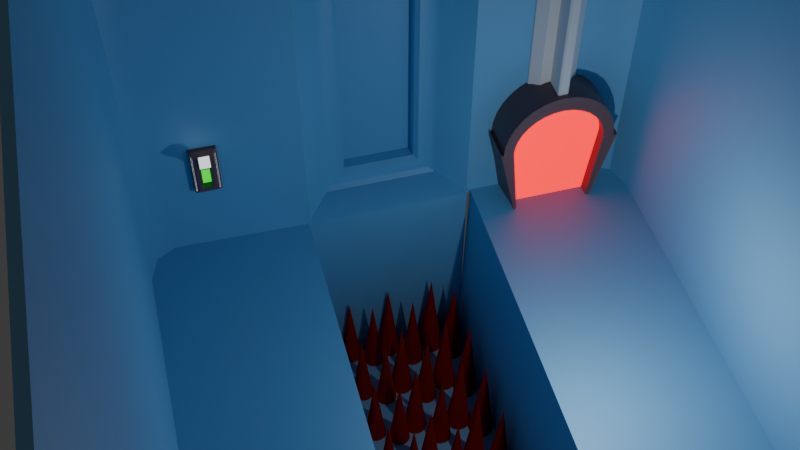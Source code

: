 # Source: Room1.blend  (saved by Blender 4.4.32; exported with 4.5.12 LTS)
import bpy
from mathutils import Matrix  # noqa: F401  (used for matrix-valued properties, if any)

bpy.ops.wm.read_factory_settings(use_empty=True)
scene = bpy.context.scene
scene.name = 'Scene'

# ---- collections
col_collection = bpy.data.collections.new('Collection'); scene.collection.children.link(col_collection)

# ---- materials (node trees are filled in below, after node groups)
mat_material_001 = bpy.data.materials.new('Material.001')
mat_material_003 = bpy.data.materials.new('Material.003')
mat_material_004 = bpy.data.materials.new('Material.004')
mat_material_005 = bpy.data.materials.new('Material.005')
mat_material_007 = bpy.data.materials.new('Material.007')
mat_material_002 = bpy.data.materials.new('Material.002')
mat_material_006 = bpy.data.materials.new('Material.006')

# ---- node groups
ng_smooth_by_angle = bpy.data.node_groups.new('Smooth by Angle', 'GeometryNodeTree')
_s = ng_smooth_by_angle.interface.new_socket(name='Mesh', in_out='OUTPUT', socket_type='NodeSocketGeometry')
_s = ng_smooth_by_angle.interface.new_socket(name='Mesh', in_out='INPUT', socket_type='NodeSocketGeometry')
_s = ng_smooth_by_angle.interface.new_socket(name='Angle', in_out='INPUT', socket_type='NodeSocketFloat')
_s.subtype = 'ANGLE'
_s.default_value = 0.5236
_s.min_value = 0.0
_s.max_value = 3.142
_s.description = 'Maximum face angle for smooth edges'
_s = ng_smooth_by_angle.interface.new_socket(name='Ignore Sharpness', in_out='INPUT', socket_type='NodeSocketBool')
_s.force_non_field = True
ng_smooth_by_angle.description = 'Set the sharpness of mesh edges based on the angle between the neighboring faces'
ng_smooth_by_angle.is_modifier = True
_N = ng_smooth_by_angle.nodes; _L = ng_smooth_by_angle.links
n0 = _N.new('GeometryNodeSetShadeSmooth'); n0.name = 'Set Shade Smooth'; n0.location = (120, -80)
n0.domain = 'EDGE'
n1 = _N.new('GeometryNodeSetShadeSmooth'); n1.name = 'Set Shade Smooth.001'; n1.location = (300, -80)
n2 = _N.new('NodeGroupOutput'); n2.name = 'Group Output'; n2.location = (480, -80)
n3 = _N.new('GeometryNodeInputMeshEdgeAngle'); n3.name = 'Edge Angle'; n3.location = (-440, -240)
n4 = _N.new('NodeGroupInput'); n4.name = 'Group Input'; n4.location = (-80, -80)
n5 = _N.new('GeometryNodeInputEdgeSmooth'); n5.name = 'Is Edge Smooth'; n5.location = (-260, -120)
n6 = _N.new('GeometryNodeInputShadeSmooth'); n6.name = 'Is Shade Smooth'; n6.location = (-440, -397)
n7 = _N.new('FunctionNodeCompare'); n7.name = 'Compare'; n7.location = (-260, -260)
n7.operation = 'LESS_EQUAL'
n7.inputs[6].default_value = (0.0, 0.0, 0.0, 0.0)
n7.inputs[7].default_value = (0.0, 0.0, 0.0, 0.0)
n8 = _N.new('FunctionNodeBooleanMath'); n8.name = 'Boolean Math.001'; n8.location = (-80, -260)
n9 = _N.new('NodeGroupInput'); n9.name = 'Group Input.001'; n9.location = (-440, -329)
n10 = _N.new('NodeGroupInput'); n10.name = 'Group Input.002'; n10.location = (-259, -189)
n11 = _N.new('FunctionNodeBooleanMath'); n11.name = 'Boolean Math'; n11.location = (-80, -149)
n11.operation = 'OR'
n12 = _N.new('FunctionNodeBooleanMath'); n12.name = 'Boolean Math.002'; n12.location = (-260, -380)
n12.operation = 'OR'
n13 = _N.new('NodeGroupInput'); n13.name = 'Group Input.003'; n13.location = (-440, -460)
_L.new(n3.outputs[0], n7.inputs[0])
_L.new(n1.outputs[0], n2.inputs[0])
_L.new(n9.outputs[1], n7.inputs[1])
_L.new(n7.outputs[0], n8.inputs[0])
_L.new(n4.outputs[0], n0.inputs[0])
_L.new(n0.outputs[0], n1.inputs[0])
_L.new(n8.outputs[0], n0.inputs[2])
_L.new(n10.outputs[2], n11.inputs[1])
_L.new(n5.outputs[0], n11.inputs[0])
_L.new(n11.outputs[0], n0.inputs[1])
_L.new(n13.outputs[2], n12.inputs[1])
_L.new(n6.outputs[0], n12.inputs[0])
_L.new(n12.outputs[0], n8.inputs[1])
n2.is_active_output = True

# ---- material node trees
mat_material_001.use_nodes = True; mat_material_001.node_tree.nodes.clear()
_N = mat_material_001.node_tree.nodes; _L = mat_material_001.node_tree.links
n0 = _N.new('ShaderNodeBsdfPrincipled'); n0.name = 'Principled BSDF'; n0.location = (10, 300)
n0.inputs[0].default_value = (0.2071, 0.1103, 0.1148, 1.0)
n1 = _N.new('ShaderNodeOutputMaterial'); n1.name = 'Material Output'; n1.location = (300, 300)
_L.new(n0.outputs[0], n1.inputs[0])
n1.is_active_output = True
mat_material_003.use_nodes = True; mat_material_003.node_tree.nodes.clear()
_N = mat_material_003.node_tree.nodes; _L = mat_material_003.node_tree.links
n0 = _N.new('ShaderNodeBsdfPrincipled'); n0.name = 'Principled BSDF'; n0.location = (10, 300)
n0.inputs[28].default_value = 1.0
n1 = _N.new('ShaderNodeOutputMaterial'); n1.name = 'Material Output'; n1.location = (300, 300)
_L.new(n0.outputs[0], n1.inputs[0])
n1.is_active_output = True
mat_material_004.use_nodes = True; mat_material_004.node_tree.nodes.clear()
_N = mat_material_004.node_tree.nodes; _L = mat_material_004.node_tree.links
n0 = _N.new('ShaderNodeBsdfPrincipled'); n0.name = 'Principled BSDF'; n0.location = (10, 300)
n0.inputs[0].default_value = (0.1243, 0.8, 0.02145, 1.0)
n0.inputs[27].default_value = (0.0, 1.0, 0.005797, 1.0)
n0.inputs[28].default_value = 1.0
n1 = _N.new('ShaderNodeOutputMaterial'); n1.name = 'Material Output'; n1.location = (300, 300)
_L.new(n0.outputs[0], n1.inputs[0])
n1.is_active_output = True
mat_material_005.use_nodes = True; mat_material_005.node_tree.nodes.clear()
_N = mat_material_005.node_tree.nodes; _L = mat_material_005.node_tree.links
n0 = _N.new('ShaderNodeBsdfPrincipled'); n0.name = 'Principled BSDF'; n0.location = (10, 300)
n0.inputs[0].default_value = (0.196, 0.4042, 0.3582, 1.0)
n1 = _N.new('ShaderNodeOutputMaterial'); n1.name = 'Material Output'; n1.location = (300, 300)
_L.new(n0.outputs[0], n1.inputs[0])
n1.is_active_output = True
mat_material_007.use_nodes = True; mat_material_007.node_tree.nodes.clear()
_N = mat_material_007.node_tree.nodes; _L = mat_material_007.node_tree.links
n0 = _N.new('ShaderNodeBsdfPrincipled'); n0.name = 'Principled BSDF'; n0.location = (10, 300)
n0.inputs[0].default_value = (0.1997, 0.5083, 0.8001, 1.0)
n1 = _N.new('ShaderNodeOutputMaterial'); n1.name = 'Material Output'; n1.location = (300, 300)
_L.new(n0.outputs[0], n1.inputs[0])
n1.is_active_output = True
mat_material_002.use_nodes = True; mat_material_002.node_tree.nodes.clear()
_N = mat_material_002.node_tree.nodes; _L = mat_material_002.node_tree.links
n0 = _N.new('ShaderNodeBsdfPrincipled'); n0.name = 'Principled BSDF'; n0.location = (10, 300)
n0.inputs[0].default_value = (0.8001, 0.0, 0.007707, 1.0)
n0.inputs[27].default_value = (1.0, 0.0, 0.00871, 1.0)
n0.inputs[28].default_value = 2.0
n1 = _N.new('ShaderNodeOutputMaterial'); n1.name = 'Material Output'; n1.location = (300, 300)
_L.new(n0.outputs[0], n1.inputs[0])
n1.is_active_output = True
mat_material_006.use_nodes = True; mat_material_006.node_tree.nodes.clear()
_N = mat_material_006.node_tree.nodes; _L = mat_material_006.node_tree.links
n0 = _N.new('ShaderNodeBsdfPrincipled'); n0.name = 'Principled BSDF'; n0.location = (10, 300)
n0.inputs[0].default_value = (0.8, 0.05547, 0.02923, 1.0)
n0.inputs[1].default_value = 1.0
n0.inputs[2].default_value = 0.7202
n0.inputs[14].default_value = (0.2164, 0.03484, 0.01739, 1.0)
n1 = _N.new('ShaderNodeOutputMaterial'); n1.name = 'Material Output'; n1.location = (300, 300)
_L.new(n0.outputs[0], n1.inputs[0])
n1.is_active_output = True

# ---- world
world_world = bpy.data.worlds.new('World'); scene.world = world_world
world_world.use_nodes = True; world_world.node_tree.nodes.clear()
_N = world_world.node_tree.nodes; _L = world_world.node_tree.links
n0 = _N.new('ShaderNodeOutputWorld'); n0.name = 'World Output'; n0.location = (300, 300)
n1 = _N.new('ShaderNodeBackground'); n1.name = 'Background'; n1.location = (10, 300)
n1.inputs[0].default_value = (0.05088, 0.05088, 0.05088, 1.0)
_L.new(n1.outputs[0], n0.inputs[0])
n0.is_active_output = True
world_world.color = (0.05088, 0.05088, 0.05088)
world_world.sun_shadow_jitter_overblur = 0.0

# ---- cameras
cam_camera = bpy.data.cameras.new('Camera')
cam_camera.clip_end = 100.0
cam_camera.ortho_scale = 7.314

# ---- lights
light_light = bpy.data.lights.new('Light', 'POINT')
light_light.energy = 1000.0
light_light.shadow_soft_size = 0.1

# ---- meshes
me_cube = bpy.data.meshes.new('Cube')
me_cube.from_pydata([(0.3524, 1.338, 0.7892), (0.4002, 1.366, 0.837), (0.3326, 1.433, 0.837), (0.3046, 1.386, 0.7892), (0.9522, 1.985, -0.505), (0.9522, 2.033, -0.4572), (1.0, 1.985, -0.4572), (0.3046, -1.386, 0.7892), (0.3326, -1.433, 0.837), (0.4002, -1.366, 0.837), (0.3524, -1.338, 0.7892), (1.0, -1.985, -0.4572), (0.9522, -2.033, -0.4572), (0.9522, -1.985, -0.505), (-0.3524, 1.338, 0.7892), (-0.3046, 1.386, 0.7892), (-0.3326, 1.433, 0.837), (-0.4002, 1.366, 0.837), (-1.0, 1.985, -0.4572), (-0.9522, 2.033, -0.4572), (-0.9522, 1.985, -0.505), (-0.3046, -1.386, 0.7892), (-0.3524, -1.338, 0.7892), (-0.4002, -1.366, 0.837), (-0.3326, -1.433, 0.837), (-0.9522, -1.985, -0.505), (-0.9522, -2.033, -0.4572), (-1.0, -1.985, -0.4572), (1.0, -1.985, 0.4572), (0.9095, -2.001, 0.54), (0.9522, -2.033, 0.4572), (-1.0, -1.985, 0.4572), (-0.9522, -2.033, 0.4572), (-0.9095, -2.001, 0.54), (0.9522, 2.033, 0.4572), (0.9095, 2.001, 0.54), (1.0, 1.985, 0.4572), (-0.9522, 2.033, 0.4572), (-1.0, 1.985, 0.4572), (-0.9095, 2.001, 0.54), (0.5752, -1.676, 0.837), (0.6653, -1.756, 0.802), (0.6428, -1.608, 0.837), (-0.5752, -1.676, 0.837), (-0.6428, -1.608, 0.837), (-0.6653, -1.756, 0.802), (0.6428, 1.608, 0.837), (0.6653, 1.756, 0.802), (0.5752, 1.676, 0.837), (-0.6428, 1.608, 0.837), (-0.5752, 1.676, 0.837), (-0.6653, 1.756, 0.802), (0.3046, -1.386, 0.3822), (0.3524, -1.338, 0.3822), (0.3046, -1.338, 0.3344), (-0.3046, -1.386, 0.3822), (-0.3046, -1.338, 0.3344), (-0.3524, -1.338, 0.3822), (0.3524, 1.338, 0.3822), (0.3046, 1.386, 0.3822), (0.3046, 1.338, 0.3344), (-0.3524, 1.338, 0.3822), (-0.3046, 1.338, 0.3344), (-0.3046, 1.386, 0.3822), (0.9674, 1.943, 0.54), (0.9674, -1.943, 0.54), (-0.9674, -1.943, 0.54), (-0.9674, 1.943, 0.54), (0.7232, -1.699, 0.802), (0.7232, 1.699, 0.802), (-0.7232, 1.699, 0.802), (-0.7232, -1.699, 0.802), (0.8762, 1.69, 0.5366), (0.8762, -1.69, 0.5366), (-0.8762, -1.69, 0.5366), (-0.8762, 1.69, 0.5366), (0.8144, -1.628, 0.6029), (0.8144, 1.628, 0.6029), (-0.8144, 1.628, 0.6029), (-0.8144, -1.628, 0.6029), (0.8762, -1.689, 0.6237), (0.8855, -1.716, 0.6278), (-0.8855, -1.716, 0.6278), (-0.8755, -1.689, 0.6237), (0.8855, 1.716, 0.6278), (0.8755, 1.689, 0.6237), (-0.8762, 1.689, 0.6237), (-0.8855, 1.716, 0.6278), (0.8051, -1.635, 0.7142), (0.8144, -1.628, 0.6885), (-0.8144, -1.628, 0.6885), (-0.8051, -1.635, 0.7142), (0.8144, 1.628, 0.6885), (0.8051, 1.635, 0.7142), (-0.8051, 1.635, 0.7142), (-0.8144, 1.628, 0.6885)], [], [(19, 37, 34, 5), (14, 22, 57, 61), (41, 45, 33, 29), (21, 7, 52, 55), (20, 4, 13, 25), (6, 36, 28, 11), (86, 83, 74, 75), (95, 86, 75, 78), (51, 47, 35, 39), (60, 62, 56, 54), (12, 30, 32, 26), (3, 15, 63, 59), (27, 31, 38, 18), (10, 0, 58, 53), (23, 17, 49, 44), (8, 24, 43, 40), (16, 2, 48, 50), (0, 1, 2, 3), (4, 5, 6), (7, 8, 9, 10), (11, 12, 13), (14, 15, 16, 17), (18, 19, 20), (21, 22, 23, 24), (25, 26, 27), (28, 65, 29, 30), (31, 32, 33, 66), (34, 35, 64, 36), (37, 38, 67, 39), (40, 41, 68, 42), (43, 44, 71, 45), (46, 69, 47, 48), (49, 50, 51, 70), (52, 53, 54), (55, 56, 57), (58, 59, 60), (61, 62, 63), (20, 25, 27, 18), (4, 20, 19, 5), (36, 6, 5, 34), (26, 32, 31, 27), (30, 12, 11, 28), (37, 19, 18, 38), (29, 33, 32, 30), (64, 65, 28, 36), (25, 13, 12, 26), (66, 67, 38, 31), (39, 35, 34, 37), (13, 4, 6, 11), (40, 43, 45, 41), (46, 42, 68, 69), (44, 49, 70, 71), (50, 48, 47, 51), (65, 68, 41, 29), (71, 66, 33, 45), (35, 47, 69, 64), (51, 39, 67, 70), (7, 21, 24, 8), (0, 10, 9, 1), (22, 14, 17, 23), (15, 3, 2, 16), (42, 9, 8, 40), (23, 44, 43, 24), (48, 2, 1, 46), (16, 50, 49, 17), (54, 56, 55, 52), (60, 54, 53, 58), (56, 62, 61, 57), (62, 60, 59, 63), (3, 59, 58, 0), (52, 7, 10, 53), (21, 55, 57, 22), (63, 15, 14, 61), (1, 9, 42, 46), (89, 80, 73, 76), (83, 90, 79, 74), (90, 95, 78, 79), (84, 81, 65, 64), (93, 84, 64, 69), (85, 92, 77, 72), (92, 89, 76, 77), (77, 76, 73, 72), (79, 78, 75, 74), (88, 93, 69, 68), (81, 88, 68, 65), (87, 94, 70, 67), (91, 82, 66, 71), (94, 91, 71, 70), (82, 87, 67, 66), (85, 80, 81, 84), (83, 86, 87, 82), (89, 92, 93, 88), (95, 90, 91, 94), (80, 89, 88, 81), (90, 83, 82, 91), (92, 85, 84, 93), (86, 95, 94, 87), (80, 85, 72, 73)])
me_cube.polygons.foreach_set('material_index', [0, 0, 0, 0, 0, 0, 0, 0, 0, 2, 0, 0, 0, 0, 0, 0, 0, 0, 0, 0, 0, 0, 0, 0, 0, 0, 0, 0, 0, 0, 0, 0, 0, 0, 0, 0, 0, 0, 0, 0, 0, 0, 0, 0, 0, 0, 0, 0, 0, 0, 0, 0, 0, 0, 0, 0, 0, 0, 0, 0, 0, 0, 0, 0, 0, 0, 0, 0, 0, 0, 0, 0, 0, 0, 0, 0, 0, 0, 0, 0, 0, 0, 0, 0, 0, 0, 0, 0, 0, 1, 1, 1, 1, 1, 1, 1, 1, 0])
_uv = me_cube.uv_layers.new(name='UVMap')
_uv.uv.foreach_set('vector', [0.3868, 0.256, 0.6132, 0.256, 0.6132, 0.494, 0.3868, 0.494, 0.7941, 0.5428, 0.7941, 0.7072, 0.7941, 0.7072, 0.7941, 0.5428, 0.6668, 0.733, 0.8332, 0.733, 0.8637, 0.748, 0.6363, 0.748, 0.7881, 0.7102, 0.7119, 0.7102, 0.7119, 0.7102, 0.7881, 0.7102, 0.131, 0.5029, 0.369, 0.5029, 0.369, 0.7471, 0.131, 0.7471, 0.3868, 0.5029, 0.6132, 0.5029, 0.6132, 0.7471, 0.3868, 0.7471, 0.8595, 0.5212, 0.8595, 0.7288, 0.8595, 0.7289, 0.8595, 0.5211, 0.8518, 0.5249, 0.8595, 0.5212, 0.8595, 0.5211, 0.8518, 0.5249, 0.8332, 0.517, 0.6668, 0.517, 0.6363, 0.502, 0.8637, 0.502, 0.7119, 0.5428, 0.7881, 0.5428, 0.7881, 0.7072, 0.7119, 0.7072, 0.3868, 0.756, 0.6132, 0.756, 0.6132, 0.994, 0.3868, 0.994, 0.7119, 0.5398, 0.7881, 0.5398, 0.7881, 0.5398, 0.7119, 0.5398, 0.3868, 0.00294, 0.6132, 0.00294, 0.6132, 0.2471, 0.3868, 0.2471, 0.7059, 0.7072, 0.7059, 0.5428, 0.7059, 0.5428, 0.7059, 0.7072, 0.8, 0.709, 0.8, 0.541, 0.8303, 0.5261, 0.8303, 0.7239, 0.7084, 0.7131, 0.7916, 0.7131, 0.8219, 0.728, 0.6781, 0.728, 0.7916, 0.5369, 0.7084, 0.5369, 0.6781, 0.522, 0.8219, 0.522, 0.7059, 0.5428, 0.7, 0.541, 0.7084, 0.5369, 0.7119, 0.5398, 0.369, 0.5029, 0.369, 0.5, 0.375, 0.5029, 0.7119, 0.7102, 0.7084, 0.7131, 0.7, 0.709, 0.7059, 0.7072, 0.375, 0.7471, 0.369, 0.75, 0.369, 0.7471, 0.7941, 0.5428, 0.7881, 0.5398, 0.7916, 0.5369, 0.8, 0.541, 0.125, 0.5029, 0.131, 0.5, 0.131, 0.5029, 0.7881, 0.7102, 0.7941, 0.7072, 0.8, 0.709, 0.7916, 0.7131, 0.131, 0.7471, 0.131, 0.75, 0.125, 0.7471, 0.6132, 0.75, 0.625, 0.7541, 0.625, 0.7613, 0.6132, 0.756, 0.6132, 0.00294, 0.6132, 0.0, 0.625, 0.002004, 0.625, 0.005562, 0.6132, 0.494, 0.625, 0.4887, 0.625, 0.4959, 0.6132, 0.5, 0.6132, 0.25, 0.6132, 0.2471, 0.625, 0.2444, 0.625, 0.248, 0.6781, 0.728, 0.6668, 0.733, 0.6596, 0.7294, 0.6697, 0.7239, 0.8219, 0.728, 0.8303, 0.7239, 0.8404, 0.7294, 0.8332, 0.733, 0.6697, 0.5261, 0.6596, 0.5206, 0.6668, 0.517, 0.6781, 0.522, 0.8303, 0.5261, 0.8219, 0.522, 0.8332, 0.517, 0.8404, 0.5206, 0.7119, 0.7102, 0.7059, 0.7072, 0.7119, 0.7072, 0.7881, 0.7102, 0.7881, 0.7072, 0.7941, 0.7072, 0.7059, 0.5428, 0.7119, 0.5398, 0.7119, 0.5428, 0.7941, 0.5428, 0.7881, 0.5428, 0.7881, 0.5398, 0.131, 0.5029, 0.131, 0.7471, 0.125, 0.7471, 0.125, 0.5029, 0.369, 0.5029, 0.131, 0.5029, 0.131, 0.5, 0.369, 0.5, 0.6132, 0.5029, 0.3868, 0.5029, 0.3868, 0.494, 0.6132, 0.494, 0.3868, 0.0, 0.6132, 0.0, 0.6132, 0.00294, 0.3868, 0.00294, 0.6132, 0.756, 0.3868, 0.756, 0.3868, 0.7471, 0.6132, 0.7471, 0.6132, 0.256, 0.3868, 0.256, 0.3868, 0.2471, 0.6132, 0.2471, 0.625, 0.7613, 0.625, 0.9887, 0.6132, 0.994, 0.6132, 0.756, 0.6291, 0.5056, 0.6291, 0.7444, 0.6132, 0.7471, 0.6132, 0.5029, 0.131, 0.7471, 0.369, 0.7471, 0.369, 0.75, 0.131, 0.75, 0.625, 0.005562, 0.625, 0.2444, 0.6132, 0.2471, 0.6132, 0.00294, 0.625, 0.2613, 0.625, 0.4887, 0.6132, 0.494, 0.6132, 0.256, 0.369, 0.7471, 0.369, 0.5029, 0.3868, 0.5029, 0.3868, 0.7471, 0.6781, 0.728, 0.8219, 0.728, 0.8332, 0.733, 0.6668, 0.733, 0.6697, 0.5261, 0.6697, 0.7239, 0.6596, 0.7294, 0.6596, 0.5206, 0.8303, 0.7239, 0.8303, 0.5261, 0.8404, 0.5206, 0.8404, 0.7294, 0.8219, 0.522, 0.6781, 0.522, 0.6668, 0.517, 0.8332, 0.517, 0.6291, 0.7444, 0.6596, 0.7294, 0.6668, 0.733, 0.6363, 0.748, 0.8404, 0.7294, 0.8709, 0.7444, 0.8637, 0.748, 0.8332, 0.733, 0.6363, 0.502, 0.6668, 0.517, 0.6596, 0.5206, 0.6291, 0.5056, 0.8332, 0.517, 0.8637, 0.502, 0.8709, 0.5056, 0.8404, 0.5206, 0.7119, 0.7102, 0.7881, 0.7102, 0.7916, 0.7131, 0.7084, 0.7131, 0.7059, 0.5428, 0.7059, 0.7072, 0.7, 0.709, 0.7, 0.541, 0.7941, 0.7072, 0.7941, 0.5428, 0.8, 0.541, 0.8, 0.709, 0.7881, 0.5398, 0.7119, 0.5398, 0.7084, 0.5369, 0.7916, 0.5369, 0.6697, 0.7239, 0.7, 0.709, 0.7084, 0.7131, 0.6781, 0.728, 0.8, 0.709, 0.8303, 0.7239, 0.8219, 0.728, 0.7916, 0.7131, 0.6781, 0.522, 0.7084, 0.5369, 0.7, 0.541, 0.6697, 0.5261, 0.7916, 0.5369, 0.8219, 0.522, 0.8303, 0.5261, 0.8, 0.541, 0.7119, 0.7072, 0.7881, 0.7072, 0.7881, 0.7102, 0.7119, 0.7102, 0.7119, 0.5428, 0.7119, 0.7072, 0.7059, 0.7072, 0.7059, 0.5428, 0.7881, 0.7072, 0.7881, 0.5428, 0.7941, 0.5428, 0.7941, 0.7072, 0.7881, 0.5428, 0.7119, 0.5428, 0.7119, 0.5398, 0.7881, 0.5398, 0.7119, 0.5398, 0.7119, 0.5398, 0.7059, 0.5428, 0.7059, 0.5428, 0.7119, 0.7102, 0.7119, 0.7102, 0.7059, 0.7072, 0.7059, 0.7072, 0.7881, 0.7102, 0.7881, 0.7102, 0.7941, 0.7072, 0.7941, 0.7072, 0.7881, 0.5398, 0.7881, 0.5398, 0.7941, 0.5428, 0.7941, 0.5428, 0.7, 0.541, 0.7, 0.709, 0.6697, 0.7239, 0.6697, 0.5261, 0.6482, 0.7251, 0.6405, 0.7288, 0.6405, 0.7289, 0.6482, 0.7251, 0.8594, 0.7288, 0.8518, 0.7251, 0.8518, 0.7251, 0.8595, 0.7289, 0.8518, 0.7251, 0.8518, 0.5249, 0.8518, 0.5249, 0.8518, 0.7251, 0.6393, 0.5195, 0.6393, 0.7305, 0.6291, 0.7444, 0.6291, 0.5056, 0.6494, 0.5245, 0.6393, 0.5195, 0.6291, 0.5056, 0.6596, 0.5206, 0.6406, 0.5212, 0.6482, 0.5249, 0.6482, 0.5249, 0.6405, 0.5211, 0.6482, 0.5249, 0.6482, 0.7251, 0.6482, 0.7251, 0.6482, 0.5249, 0.6482, 0.5249, 0.6482, 0.7251, 0.6405, 0.7289, 0.6405, 0.5211, 0.8518, 0.7251, 0.8518, 0.5249, 0.8595, 0.5211, 0.8595, 0.7289, 0.6494, 0.7255, 0.6494, 0.5245, 0.6596, 0.5206, 0.6596, 0.7294, 0.6393, 0.7305, 0.6494, 0.7255, 0.6596, 0.7294, 0.6291, 0.7444, 0.8607, 0.5195, 0.8506, 0.5245, 0.8404, 0.5206, 0.8709, 0.5056, 0.8506, 0.7255, 0.8607, 0.7305, 0.8709, 0.7444, 0.8404, 0.7294, 0.8506, 0.5245, 0.8506, 0.7255, 0.8404, 0.7294, 0.8404, 0.5206, 0.8607, 0.7305, 0.8607, 0.5195, 0.8709, 0.5056, 0.8709, 0.7444, 0.6405, 0.5212, 0.6405, 0.7288, 0.6393, 0.7305, 0.6393, 0.5195, 0.8595, 0.7288, 0.8595, 0.5212, 0.8607, 0.5195, 0.8607, 0.7305, 0.6482, 0.7251, 0.6482, 0.5249, 0.6494, 0.5245, 0.6494, 0.7255, 0.8518, 0.5249, 0.8518, 0.7251, 0.8506, 0.7255, 0.8506, 0.5245, 0.6405, 0.7288, 0.6482, 0.7251, 0.6494, 0.7255, 0.6393, 0.7305, 0.8518, 0.7251, 0.8594, 0.7288, 0.8607, 0.7305, 0.8506, 0.7255, 0.6482, 0.5249, 0.6406, 0.5212, 0.6393, 0.5195, 0.6494, 0.5245, 0.8595, 0.5212, 0.8518, 0.5249, 0.8506, 0.5245, 0.8607, 0.5195, 0.6405, 0.7288, 0.6405, 0.5212, 0.6405, 0.5211, 0.6405, 0.7289])
me_cube.materials.append(mat_material_001)
me_cube.materials.append(mat_material_003)
me_cube.materials.append(mat_material_004)
me_cube.use_mirror_vertex_groups = False
me_cube.update()
me_cube_001 = bpy.data.meshes.new('Cube.001')
me_cube_001.from_pydata([(0.4242, 0.4242, 3.626), (0.4242, -0.4242, 3.626), (-0.4242, -0.4242, 2.835), (-0.3821, -0.3821, 2.783), (-0.3812, -0.4242, 3.626), (-0.4242, -0.4242, 3.583), (-0.4242, 0.4242, 3.583), (-0.3812, 0.4242, 3.626), (-0.3821, 0.3821, 2.783), (-0.4242, 0.4242, 2.835), (0.3821, 0.3821, 2.783), (0.4242, 0.4242, 2.835), (0.3821, -0.3821, 2.783), (0.4242, -0.4242, 2.835), (-0.2776, -0.3159, 0.2713), (-0.3159, -0.2776, 0.2713), (-0.3159, 0.2776, 0.2713), (-0.2776, 0.3159, 0.2713), (0.3159, -0.2776, 0.2713), (0.2776, -0.3159, 0.2713), (0.2776, 0.3159, 0.2713), (0.3159, 0.2776, 0.2713), (-0.3159, -0.2776, 2.769), (-0.2776, -0.3159, 2.769), (-0.3427, -0.3427, 2.775), (-0.2776, 0.3159, 2.769), (-0.3159, 0.2776, 2.769), (-0.3427, 0.3427, 2.775), (0.3159, 0.2776, 2.769), (0.2776, 0.3159, 2.769), (0.3427, 0.3427, 2.775), (0.2776, -0.3159, 2.769), (0.3159, -0.2776, 2.769), (0.3427, -0.3427, 2.775)], [], [(2, 5, 6, 9), (11, 0, 1, 13), (19, 31, 23, 14), (27, 26, 22, 24, 3, 8), (17, 25, 29, 20), (24, 23, 31, 33, 12, 3), (21, 28, 32, 18), (16, 17, 20, 21, 18, 19, 14, 15), (13, 1, 4, 5, 2), (33, 32, 28, 30, 10, 12), (0, 7, 4, 1), (9, 6, 7, 0, 11), (4, 7, 6, 5), (13, 2, 3, 12), (11, 13, 12, 10), (9, 11, 10, 8), (2, 9, 8, 3), (30, 29, 25, 27, 8, 10), (22, 23, 24), (25, 26, 27), (28, 29, 30), (31, 32, 33), (25, 17, 16, 26), (28, 21, 20, 29), (31, 19, 18, 32), (14, 23, 22, 15), (15, 22, 26, 16)])
me_cube_001.polygons.foreach_set('material_index', [1, 1, 0, 1, 0, 0, 0, 0, 1, 0, 1, 1, 1, 0, 0, 1, 1, 1, 0, 1, 0, 0, 0, 0, 0, 0, 0])
_uv = me_cube_001.uv_layers.new(name='UVMap')
_uv.uv.foreach_set('vector', [0.5778, 0.0, 0.6224, 0.0, 0.6224, 0.25, 0.5778, 0.25, 0.5778, 0.5, 0.625, 0.5, 0.625, 0.75, 0.5778, 0.75, 0.375, 0.7651, 0.5752, 0.7651, 0.5752, 0.9849, 0.375, 0.9849, 0.5752, 0.25, 0.5752, 0.2349, 0.5752, 0.01515, 0.5752, 0.0, 0.5752, 0.0, 0.5752, 0.25, 0.375, 0.2651, 0.5752, 0.2651, 0.5752, 0.4849, 0.375, 0.4849, 0.5752, 1.0, 0.5752, 0.9849, 0.5752, 0.7651, 0.5752, 0.75, 0.5752, 0.75, 0.5752, 1.0, 0.375, 0.5151, 0.5752, 0.5151, 0.5752, 0.7349, 0.375, 0.7349, 0.125, 0.5151, 0.1401, 0.5, 0.3599, 0.5, 0.375, 0.5151, 0.375, 0.7349, 0.3599, 0.75, 0.1401, 0.75, 0.125, 0.7349, 0.5778, 0.75, 0.625, 0.75, 0.625, 0.9873, 0.6224, 1.0, 0.5778, 1.0, 0.5752, 0.75, 0.5752, 0.7349, 0.5752, 0.5151, 0.5752, 0.5, 0.5752, 0.5, 0.5752, 0.75, 0.625, 0.5, 0.8623, 0.5, 0.8623, 0.75, 0.625, 0.75, 0.5778, 0.25, 0.6224, 0.25, 0.625, 0.2627, 0.625, 0.5, 0.5778, 0.5, 0.625, 0.0, 0.625, 0.25, 0.6224, 0.25, 0.6224, 0.0, 0.5778, 0.75, 0.5778, 1.0, 0.5752, 1.0, 0.5752, 0.75, 0.5778, 0.5, 0.5778, 0.75, 0.5752, 0.75, 0.5752, 0.5, 0.5778, 0.25, 0.5778, 0.5, 0.5752, 0.5, 0.5752, 0.25, 0.5778, 0.0, 0.5778, 0.25, 0.5752, 0.25, 0.5752, 0.0, 0.5752, 0.5, 0.5752, 0.4849, 0.5752, 0.2651, 0.5752, 0.25, 0.5752, 0.25, 0.5752, 0.5, 0.5752, 0.01515, 0.5752, 0.0, 0.5752, 0.0, 0.5752, 0.2651, 0.5752, 0.25, 0.5752, 0.25, 0.5752, 0.5151, 0.5752, 0.5, 0.5752, 0.5, 0.5752, 0.7651, 0.5752, 0.75, 0.5752, 0.75, 0.5752, 0.2651, 0.375, 0.2651, 0.375, 0.2349, 0.5752, 0.2349, 0.5752, 0.5151, 0.375, 0.5151, 0.375, 0.4849, 0.5752, 0.4849, 0.5752, 0.7651, 0.375, 0.7651, 0.375, 0.7349, 0.5752, 0.7349, 0.375, 0.0, 0.5752, 0.0, 0.5752, 0.01515, 0.375, 0.01515, 0.375, 0.01515, 0.5752, 0.01515, 0.5752, 0.2349, 0.375, 0.2349])
me_cube_001.materials.append(mat_material_005)
me_cube_001.materials.append(mat_material_003)
me_cube_001.update()
me_plane = bpy.data.meshes.new('Plane')
me_plane.from_pydata([(0.3333, 1.0, -0.8703), (-0.3333, 1.0, -0.8703), (0.3376, 1.0, 2.058), (-0.3376, 1.0, 2.058), (0.1491, 1.169, 1.97), (-0.1491, 1.169, 1.97), (0.1491, 1.169, 0.08585), (-0.1491, 1.169, 0.08585), (0.1649, 1.115, 0.07005), (0.1491, 1.131, 0.08585), (-0.1491, 1.131, 0.08585), (-0.1649, 1.115, 0.07005), (0.3221, 1.016, 2.302e-05), (0.3376, 0.9921, -0.009578), (0.3534, 1.0, -0.001645), (0.3376, 1.0, 0.01411), (-0.3428, 0.9947, -0.006934), (-0.3221, 1.016, 2.302e-05), (-0.3376, 1.0, 0.01411), (0.1491, 1.131, 1.97), (0.1649, 1.115, 1.986), (-0.1649, 1.115, 1.986), (-0.1491, 1.131, 1.97), (0.2083, 1.115, 2.029), (0.2367, 1.102, 2.047), (-0.2367, 1.102, 2.047), (-0.2083, 1.115, 2.029), (0.2367, 1.102, 0.009451), (0.2083, 1.115, 0.02664), (-0.2083, 1.115, 0.02664), (-0.2367, 1.102, 0.009451), (-0.8863, 1.0, -0.0002893), (-1.0, 0.8863, 0.0), (-0.9667, 0.9667, -8.473e-05), (1.0, 0.8863, 0.0), (0.8863, 1.0, -0.0002893), (0.9667, 0.9667, -8.473e-05), (-1.0, 0.8863, 2.059), (-0.8863, 1.0, 2.059), (-0.9667, 0.9667, 2.059), (0.8863, 1.0, 2.059), (1.0, 0.8863, 2.059), (0.9667, 0.9667, 2.059), (1.0, -0.05684, 0.0), (1.0, -0.05684, 2.059), (-0.3333, 0.0, -0.8703), (0.3333, 0.0, -0.8703), (0.3397, -0.007899, -0.0008362), (-1.0, -0.05684, 0.0), (-1.0, -0.05684, 2.059), (-0.3397, -0.007899, -0.0008362)], [], [(46, 47, 14, 0), (21, 20, 23, 26), (45, 46, 0, 1), (45, 1, 16, 50), (24, 27, 12, 15, 2), (15, 14, 35, 40, 2), (31, 16, 18, 3, 38), (25, 24, 2, 3), (30, 25, 3, 18, 17), (31, 33, 32, 48, 50, 16), (27, 30, 17, 12), (48, 32, 37, 49), (19, 22, 5, 4), (9, 19, 4, 6), (22, 10, 7, 5), (1, 0, 13, 16), (7, 6, 4, 5), (11, 21, 26, 29), (8, 11, 29, 28), (20, 8, 28, 23), (12, 13, 14, 15), (12, 17, 16, 13), (24, 25, 26, 23), (28, 29, 30, 27), (23, 28, 27, 24), (25, 30, 29, 26), (20, 21, 22, 19), (9, 10, 11, 8), (19, 9, 8, 20), (21, 11, 10, 22), (10, 9, 6, 7), (40, 35, 36, 42), (42, 36, 34, 41), (31, 38, 39, 33), (33, 39, 37, 32), (35, 14, 47, 43, 34, 36), (34, 43, 44, 41), (16, 17, 18)])
me_plane.polygons.foreach_set('use_smooth', [True] * 38)
_uv = me_plane.uv_layers.new(name='UVMap')
_uv.uv.foreach_set('vector', [0.6667, 0.5, 0.0, 0.0, 0.6788, 1.0, 0.6667, 1.0, 0.3819, 1.0, 0.6181, 1.0, 0.6492, 1.0, 0.3508, 1.0, 0.3333, 0.5, 0.6667, 0.5, 0.6667, 1.0, 0.3333, 1.0, 0.3333, 0.5, 0.3333, 1.0, 0.3212, 1.0, 0.0, 0.0, 0.6612, 1.0, 0.6612, 1.0, 0.6658, 1.0, 0.6667, 1.0, 0.6667, 1.0, 0.6709, 1.0, 0.6788, 1.0, 0.9435, 1.0, 0.9435, 1.0, 0.6709, 1.0, 0.05648, 1.0, 0.3212, 1.0, 0.3291, 1.0, 0.3291, 1.0, 0.05648, 1.0, 0.3388, 1.0, 0.6612, 1.0, 0.6667, 1.0, 0.3333, 1.0, 0.3388, 1.0, 0.3388, 1.0, 0.3333, 1.0, 0.3333, 1.0, 0.3342, 1.0, 0.05648, 1.0, 0.005517, 0.9945, 0.0, 0.9432, 0.0, 0.4716, 0.0, 0.0, 0.3212, 1.0, 0.6612, 1.0, 0.3388, 1.0, 0.3342, 1.0, 0.6658, 1.0, 0.0, 0.4716, 0.0, 0.9432, 0.0, 0.9432, 0.0, 0.4716, 0.6068, 1.0, 0.3932, 1.0, 0.3932, 1.0, 0.6068, 1.0, 0.6068, 1.0, 0.6068, 1.0, 0.6068, 1.0, 0.6068, 1.0, 0.3932, 1.0, 0.3932, 1.0, 0.3932, 1.0, 0.3932, 1.0, 0.3333, 1.0, 0.6667, 1.0, 0.6667, 1.0, 0.3333, 1.0, 0.3932, 1.0, 0.6068, 1.0, 0.6068, 1.0, 0.3932, 1.0, 0.3819, 1.0, 0.3819, 1.0, 0.3508, 1.0, 0.3508, 1.0, 0.6181, 1.0, 0.3819, 1.0, 0.3508, 1.0, 0.6492, 1.0, 0.6181, 1.0, 0.6181, 1.0, 0.6492, 1.0, 0.6492, 1.0, 0.659, 1.0, 0.6667, 1.0, 0.6667, 1.0, 0.6667, 1.0, 0.6658, 1.0, 0.3342, 1.0, 0.3333, 1.0, 0.6667, 1.0, 0.6612, 1.0, 0.3388, 1.0, 0.3508, 1.0, 0.6492, 1.0, 0.6492, 1.0, 0.3508, 1.0, 0.3388, 1.0, 0.6612, 1.0, 0.6492, 1.0, 0.6492, 1.0, 0.6612, 1.0, 0.6612, 1.0, 0.3388, 1.0, 0.3388, 1.0, 0.3508, 1.0, 0.3508, 1.0, 0.6181, 1.0, 0.3819, 1.0, 0.3932, 1.0, 0.6068, 1.0, 0.6068, 1.0, 0.3932, 1.0, 0.3819, 1.0, 0.6181, 1.0, 0.6068, 1.0, 0.6068, 1.0, 0.6181, 1.0, 0.6181, 1.0, 0.3819, 1.0, 0.3819, 1.0, 0.3932, 1.0, 0.3932, 1.0, 0.3932, 1.0, 0.6068, 1.0, 0.6068, 1.0, 0.3932, 1.0, 0.9435, 1.0, 0.9435, 1.0, 0.9945, 0.9945, 1.0, 1.0, 1.0, 1.0, 0.9945, 0.9945, 1.0, 0.9432, 1.0, 0.9432, 0.05648, 1.0, 0.05648, 1.0, 0.0, 1.0, 0.005517, 0.9945, 0.005517, 0.9945, 0.0, 1.0, 0.0, 0.9432, 0.0, 0.9432, 0.9435, 1.0, 0.6788, 1.0, 0.0, 0.0, 1.0, 0.4716, 1.0, 0.9432, 0.9945, 0.9945, 1.0, 0.9432, 1.0, 0.4716, 1.0, 0.4716, 1.0, 0.9432, 0.3333, 1.0, 0.341, 1.0, 0.3333, 1.0])
me_plane.materials.append(mat_material_007)
me_plane.update()
me_cube_002 = bpy.data.meshes.new('Cube.002')
me_cube_002.from_pydata([(-1.0, 1.0, -1.0), (1.0, 1.0, -1.0), (-1.403, 1.0, 0.5333), (1.595e-09, 1.0, 1.533), (-1.376, 1.0, 0.7284), (-1.296, 1.0, 0.916), (-1.167, 1.0, 1.089), (-0.9922, 1.0, 1.24), (-0.7796, 1.0, 1.365), (-0.537, 1.0, 1.457), (-0.2738, 1.0, 1.514), (-0.8994, -0.5173, -0.8695), (1.595e-09, 1.0, 1.533), (1.403, 1.0, 0.5333), (0.2738, 1.0, 1.514), (0.537, 1.0, 1.457), (0.7796, 1.0, 1.365), (0.9922, 1.0, 1.24), (1.167, 1.0, 1.089), (1.296, 1.0, 0.916), (1.376, 1.0, 0.7284), (0.8994, -0.5173, -0.8695), (-0.2369, -0.5173, 1.255), (-0.2738, -1.0, 1.514), (1.595e-09, -1.0, 1.533), (-0.537, -1.0, 1.457), (-0.7796, -1.0, 1.365), (-0.9922, -1.0, 1.24), (-1.167, -1.0, 1.089), (-1.296, -1.0, 0.916), (-1.376, -1.0, 0.7284), (-1.403, -1.0, 0.5333), (1.595e-09, -1.0, 1.533), (0.2738, -1.0, 1.514), (0.537, -1.0, 1.457), (0.7796, -1.0, 1.365), (0.9922, -1.0, 1.24), (1.167, -1.0, 1.089), (1.296, -1.0, 0.916), (1.376, -1.0, 0.7284), (1.403, -1.0, 0.5333), (1.863e-09, -0.5173, 1.273), (-0.4625, -0.5173, 1.206), (-0.6665, -0.5173, 1.129), (-0.8395, -0.5173, 1.027), (-0.9746, -0.5173, 0.9101), (-1.069, -0.5173, 0.7847), (-1.122, -0.5173, 0.6582), (-1.138, -0.5173, 0.5493), (0.2369, -0.5173, 1.255), (0.4625, -0.5173, 1.206), (0.6665, -0.5173, 1.129), (0.8395, -0.5173, 1.027), (0.9746, -0.5173, 0.9101), (1.069, -0.5173, 0.7847), (1.122, -0.5173, 0.6582), (1.138, -0.5173, 0.5493), (1.0, 0.9504, -1.115), (-1.0, 0.9504, -1.115), (-0.8994, -1.05, -0.9847), (0.8994, -1.05, -0.9847), (-1.477, 1.054, 0.587), (-1.477, -1.052, 0.587), (1.477, -1.052, 0.587), (1.477, 1.054, 0.587), (-0.9468, -1.052, -0.8899), (-1.053, 1.054, -1.027), (1.053, 1.054, -1.027), (0.9468, -1.052, -0.8899), (-1.053, 1.001, -1.149), (-0.9468, -1.104, -1.011), (0.9468, -1.104, -1.011), (1.053, 1.001, -1.149), (-0.8994, -0.9765, -0.8695), (-0.9447, -1.0, -0.7434), (-0.9147, -1.017, -0.8761), (-0.8994, -1.009, -0.8911), (-0.8758, -1.0, -0.8695), (0.9447, -1.0, -0.7434), (0.8994, -0.9765, -0.8695), (0.8758, -1.0, -0.8695), (0.8994, -1.009, -0.8911), (0.9147, -1.017, -0.8761), (1.863e-09, -0.9765, 1.273), (1.746e-09, -1.0, 1.297), (-1.161, -1.0, 0.5478), (-1.138, -0.9765, 0.5493), (-0.2402, -1.0, 1.278), (-0.2369, -0.9765, 1.255), (-0.4692, -1.0, 1.229), (-0.4625, -0.9765, 1.206), (-0.6767, -1.0, 1.15), (-0.6665, -0.9765, 1.129), (-0.8532, -1.0, 1.047), (-0.8395, -0.9765, 1.027), (-0.9919, -1.0, 0.9262), (-0.9746, -0.9765, 0.9101), (-1.089, -1.0, 0.7965), (-1.069, -0.9765, 0.7847), (-1.145, -1.0, 0.6645), (-1.122, -0.9765, 0.6582), (1.138, -0.9765, 0.5493), (1.161, -1.0, 0.5478), (1.122, -0.9765, 0.6582), (1.145, -1.0, 0.6645), (1.069, -0.9765, 0.7847), (1.089, -1.0, 0.7965), (0.9746, -0.9765, 0.9101), (0.9919, -1.0, 0.9262), (0.8395, -0.9765, 1.027), (0.8532, -1.0, 1.047), (0.6665, -0.9765, 1.129), (0.6767, -1.0, 1.15), (0.4625, -0.9765, 1.206), (0.4692, -1.0, 1.229), (0.2402, -1.0, 1.278), (0.2369, -0.9765, 1.255)], [], [(12, 3, 24, 32), (57, 1, 67, 72), (1, 13, 64, 67), (59, 76, 75, 65, 70), (0, 2, 4, 5, 6, 7, 8, 9, 10, 3, 12, 14, 15, 16, 17, 18, 19, 20, 13, 1), (24, 3, 10, 23), (23, 10, 9, 25), (25, 9, 8, 26), (26, 8, 7, 27), (27, 7, 6, 28), (28, 6, 5, 29), (29, 5, 4, 30), (30, 4, 2, 31), (12, 32, 33, 14), (14, 33, 34, 15), (15, 34, 35, 16), (16, 35, 36, 17), (17, 36, 37, 18), (18, 37, 38, 19), (19, 38, 39, 20), (20, 39, 40, 13), (92, 94, 44, 43), (21, 56, 55, 54, 53, 52, 51, 50, 49, 41, 22, 42, 43, 44, 45, 46, 47, 48, 11), (84, 115, 33, 32), (91, 89, 25, 26), (90, 92, 43, 42), (94, 96, 45, 44), (96, 98, 46, 45), (98, 100, 47, 46), (101, 103, 55, 56), (88, 90, 42, 22), (116, 83, 41, 49), (113, 116, 49, 50), (111, 113, 50, 51), (109, 111, 51, 52), (107, 109, 52, 53), (105, 107, 53, 54), (103, 105, 54, 55), (82, 81, 60, 71, 68), (87, 84, 24, 23), (86, 73, 11, 48), (114, 112, 35, 34), (100, 86, 48, 47), (93, 91, 26, 27), (81, 80, 77, 76, 59, 60), (112, 110, 36, 35), (95, 93, 27, 28), (110, 108, 37, 36), (97, 95, 28, 29), (108, 106, 38, 37), (99, 97, 29, 30), (74, 85, 31), (106, 104, 39, 38), (85, 99, 30, 31), (84, 32, 24), (104, 102, 40, 39), (89, 87, 23, 25), (102, 78, 40), (115, 114, 34, 33), (58, 57, 60, 59), (60, 57, 72, 71), (0, 1, 57, 58), (31, 2, 61, 62), (67, 64, 63, 68), (65, 62, 61, 66), (65, 66, 69, 70), (67, 68, 71, 72), (79, 101, 56, 21), (13, 40, 63, 64), (2, 0, 66, 61), (40, 78, 82, 68, 63), (73, 77, 80, 79, 21, 11), (58, 59, 70, 69), (83, 88, 22, 41), (0, 58, 69, 66), (73, 74, 75, 76, 77), (78, 79, 80, 81, 82), (88, 83, 84, 87), (90, 88, 87, 89), (92, 90, 89, 91), (94, 92, 91, 93), (96, 94, 93, 95), (98, 96, 95, 97), (100, 98, 97, 99), (86, 100, 99, 85), (116, 113, 114, 115), (113, 111, 112, 114), (111, 109, 110, 112), (109, 107, 108, 110), (107, 105, 106, 108), (105, 103, 104, 106), (103, 101, 102, 104), (78, 102, 101, 79), (85, 74, 73, 86), (83, 116, 115, 84), (75, 74, 31, 62, 65)])
me_cube_002.polygons.foreach_set('use_smooth', [True] * 96)
me_cube_002.polygons.foreach_set('material_index', [0, 0, 0, 0, 0, 0, 0, 0, 0, 0, 0, 0, 0, 0, 0, 0, 0, 0, 0, 0, 0, 0, 1, 0, 0, 0, 0, 0, 0, 0, 0, 0, 0, 0, 0, 0, 0, 0, 0, 0, 0, 0, 0, 0, 0, 0, 0, 0, 0, 0, 0, 0, 0, 0, 0, 0, 0, 0, 0, 0, 0, 0, 0, 0, 0, 0, 0, 0, 0, 0, 0, 0, 0, 0, 0, 0, 0, 0, 0, 0, 0, 0, 0, 0, 0, 0, 0, 0, 0, 0, 0, 0, 0, 0, 0, 0])
_uv = me_cube_002.uv_layers.new(name='UVMap')
_uv.uv.foreach_set('vector', [0.75, 0.5, 0.75, 0.5, 0.75, 0.75, 0.75, 0.75, 0.375, 0.5, 0.375, 0.5, 0.375, 0.5, 0.375, 0.5, 0.375, 0.5, 0.5, 0.5, 0.5, 0.5, 0.375, 0.5, 0.125, 0.75, 0.125, 0.75, 0.125, 0.75, 0.125, 0.75, 0.125, 0.75, 0.375, 0.25, 0.5, 0.25, 0.5244, 0.2524, 0.5478, 0.2595, 0.5694, 0.2711, 0.5884, 0.2866, 0.6039, 0.3056, 0.6155, 0.3272, 0.6226, 0.3506, 0.625, 0.375, 0.625, 0.375, 0.6226, 0.3994, 0.6155, 0.4228, 0.6039, 0.4444, 0.5884, 0.4634, 0.5694, 0.4789, 0.5478, 0.4905, 0.5244, 0.4976, 0.5, 0.5, 0.375, 0.5, 0.75, 0.75, 0.75, 0.5, 0.7744, 0.5, 0.7744, 0.75, 0.7744, 0.75, 0.7744, 0.5, 0.7978, 0.5, 0.7978, 0.75, 0.7978, 0.75, 0.7978, 0.5, 0.8194, 0.5, 0.8194, 0.75, 0.8194, 0.75, 0.8194, 0.5, 0.875, 0.5, 0.875, 0.75, 0.625, 0.0, 0.625, 0.25, 0.5694, 0.25, 0.5694, 0.0, 0.5694, 0.0, 0.5694, 0.25, 0.5478, 0.25, 0.5478, 0.0, 0.5478, 0.0, 0.5478, 0.25, 0.5244, 0.25, 0.5244, 0.0, 0.5244, 0.0, 0.5244, 0.25, 0.5, 0.25, 0.5, 0.0, 0.75, 0.5, 0.75, 0.75, 0.7256, 0.75, 0.7256, 0.5, 0.7256, 0.5, 0.7256, 0.75, 0.7022, 0.75, 0.7022, 0.5, 0.7022, 0.5, 0.7022, 0.75, 0.6806, 0.75, 0.6806, 0.5, 0.6806, 0.5, 0.6806, 0.75, 0.625, 0.75, 0.625, 0.5, 0.625, 0.5, 0.625, 0.75, 0.5694, 0.75, 0.5694, 0.5, 0.5694, 0.5, 0.5694, 0.75, 0.5478, 0.75, 0.5478, 0.5, 0.5478, 0.5, 0.5478, 0.75, 0.5244, 0.75, 0.5244, 0.5, 0.5244, 0.5, 0.5244, 0.75, 0.5, 0.75, 0.5, 0.5, 0.5785, 0.9347, 0.5659, 0.9502, 0.5659, 0.9502, 0.5785, 0.9347, 0.3977, 0.7794, 0.5092, 0.7716, 0.5212, 0.7738, 0.5361, 0.779, 0.5514, 0.7876, 0.5659, 0.7998, 0.5785, 0.8153, 0.5882, 0.8336, 0.5943, 0.8538, 0.5965, 0.8734, 0.5943, 0.8962, 0.5882, 0.9164, 0.5785, 0.9347, 0.5659, 0.9502, 0.5514, 0.9624, 0.5361, 0.971, 0.5212, 0.9762, 0.5092, 0.9784, 0.3977, 0.9706, 0.5991, 0.8765, 0.5968, 0.8535, 0.6226, 0.8506, 0.625, 0.875, 0.5808, 0.9356, 0.5906, 0.917, 0.6155, 0.9228, 0.6039, 0.9444, 0.5882, 0.9164, 0.5785, 0.9347, 0.5785, 0.9347, 0.5882, 0.9164, 0.5659, 0.9502, 0.5514, 0.9624, 0.5514, 0.9624, 0.5659, 0.9502, 0.5514, 0.9624, 0.5361, 0.971, 0.5361, 0.971, 0.5514, 0.9624, 0.5361, 0.971, 0.5212, 0.9762, 0.5212, 0.9762, 0.5361, 0.971, 0.5092, 0.7716, 0.5212, 0.7738, 0.5212, 0.7738, 0.5092, 0.7716, 0.5943, 0.8962, 0.5882, 0.9164, 0.5882, 0.9164, 0.5943, 0.8962, 0.5943, 0.8538, 0.5965, 0.8766, 0.5965, 0.8766, 0.5943, 0.8538, 0.5882, 0.8336, 0.5943, 0.8538, 0.5943, 0.8538, 0.5882, 0.8336, 0.5785, 0.8153, 0.5882, 0.8336, 0.5882, 0.8336, 0.5785, 0.8153, 0.5659, 0.7998, 0.5785, 0.8153, 0.5785, 0.8153, 0.5659, 0.7998, 0.5514, 0.7876, 0.5659, 0.7998, 0.5659, 0.7998, 0.5514, 0.7876, 0.5361, 0.779, 0.5514, 0.7876, 0.5514, 0.7876, 0.5361, 0.779, 0.5212, 0.7738, 0.5361, 0.779, 0.5361, 0.779, 0.5212, 0.7738, 0.375, 0.75, 0.375, 0.75, 0.375, 0.75, 0.375, 0.75, 0.375, 0.75, 0.5968, 0.8965, 0.5991, 0.8735, 0.625, 0.875, 0.6226, 0.8994, 0.5092, 0.9784, 0.3977, 0.9706, 0.3977, 0.9706, 0.5092, 0.9784, 0.5906, 0.833, 0.5808, 0.8144, 0.6039, 0.8056, 0.6155, 0.8272, 0.5212, 0.9762, 0.5092, 0.9784, 0.5092, 0.9784, 0.5212, 0.9762, 0.5679, 0.9514, 0.5808, 0.9356, 0.6039, 0.9444, 0.5884, 0.9634, 0.375, 0.75, 0.3717, 0.75, 0.1283, 0.75, 0.125, 0.75, 0.125, 0.75, 0.375, 0.75, 0.5808, 0.8144, 0.5679, 0.7986, 0.5884, 0.7866, 0.6039, 0.8056, 0.553, 0.9639, 0.5679, 0.9514, 0.5884, 0.9634, 0.5694, 0.9789, 0.5679, 0.7986, 0.553, 0.7861, 0.5694, 0.7711, 0.5884, 0.7866, 0.5372, 0.9728, 0.553, 0.9639, 0.5694, 0.9789, 0.5478, 0.9905, 0.553, 0.7861, 0.5372, 0.7772, 0.5478, 0.7595, 0.5694, 0.7711, 0.5214, 0.9782, 0.5372, 0.9728, 0.5478, 0.9905, 0.5244, 0.9976, 0.4069, 0.9732, 0.5083, 0.9803, 0.5, 1.0, 0.5372, 0.7772, 0.5214, 0.7718, 0.5244, 0.7524, 0.5478, 0.7595, 0.5083, 0.9803, 0.5214, 0.9782, 0.5244, 0.9976, 0.5, 1.0, 0.6089, 0.8759, 0.625, 0.875, 0.625, 0.875, 0.5214, 0.7718, 0.5083, 0.7697, 0.5, 0.75, 0.5244, 0.7524, 0.5906, 0.917, 0.5968, 0.8965, 0.6226, 0.8994, 0.6155, 0.9228, 0.5083, 0.7697, 0.3862, 0.75, 0.5, 0.75, 0.5968, 0.8535, 0.5906, 0.833, 0.6155, 0.8272, 0.6226, 0.8506, 0.125, 0.5, 0.375, 0.5, 0.375, 0.75, 0.125, 0.75, 0.375, 0.75, 0.375, 0.5, 0.375, 0.5, 0.375, 0.75, 0.375, 0.25, 0.375, 0.5, 0.375, 0.5, 0.375, 0.25, 0.5, 0.0, 0.5, 0.25, 0.5, 0.25, 0.5, 0.0, 0.375, 0.5, 0.5, 0.5, 0.5, 0.75, 0.375, 0.75, 0.375, 0.0, 0.5, 0.0, 0.5, 0.25, 0.375, 0.25, 0.375, 0.0, 0.375, 0.25, 0.375, 0.25, 0.375, 0.0, 0.375, 0.5, 0.375, 0.75, 0.375, 0.75, 0.375, 0.5, 0.375, 0.75, 0.5092, 0.7716, 0.5092, 0.7716, 0.375, 0.75, 0.5, 0.5, 0.5, 0.75, 0.5, 0.75, 0.5, 0.5, 0.5, 0.25, 0.375, 0.25, 0.375, 0.25, 0.5, 0.25, 0.5, 0.75, 0.3862, 0.75, 0.375, 0.75, 0.375, 0.75, 0.5, 0.75, 0.125, 0.75, 0.1283, 0.75, 0.3717, 0.75, 0.375, 0.75, 0.375, 0.75, 0.125, 0.75, 0.125, 0.5, 0.125, 0.75, 0.125, 0.75, 0.125, 0.5, 0.5965, 0.8734, 0.5943, 0.8962, 0.5943, 0.8962, 0.5965, 0.8734, 0.375, 0.25, 0.375, 0.25, 0.375, 0.25, 0.375, 0.25, 0.125, 0.75, 0.125, 0.75, 0.125, 0.75, 0.125, 0.75, 0.125, 0.75, 0.3862, 0.75, 0.375, 0.75, 0.3717, 0.75, 0.375, 0.75, 0.375, 0.75, 0.5943, 0.8962, 0.5965, 0.8734, 0.5991, 0.8735, 0.5968, 0.8965, 0.5882, 0.9164, 0.5943, 0.8962, 0.5968, 0.8965, 0.5906, 0.917, 0.5785, 0.9347, 0.5882, 0.9164, 0.5906, 0.917, 0.5808, 0.9356, 0.5659, 0.9502, 0.5785, 0.9347, 0.5808, 0.9356, 0.5679, 0.9514, 0.5514, 0.9624, 0.5659, 0.9502, 0.5679, 0.9514, 0.553, 0.9639, 0.5361, 0.971, 0.5514, 0.9624, 0.553, 0.9639, 0.5372, 0.9728, 0.5212, 0.9762, 0.5361, 0.971, 0.5372, 0.9728, 0.5214, 0.9782, 0.5092, 0.9784, 0.5212, 0.9762, 0.5214, 0.9782, 0.5083, 0.9803, 0.5943, 0.8538, 0.5882, 0.8336, 0.5906, 0.833, 0.5968, 0.8535, 0.5882, 0.8336, 0.5785, 0.8153, 0.5808, 0.8144, 0.5906, 0.833, 0.5785, 0.8153, 0.5659, 0.7998, 0.5679, 0.7986, 0.5808, 0.8144, 0.5659, 0.7998, 0.5514, 0.7876, 0.553, 0.7861, 0.5679, 0.7986, 0.5514, 0.7876, 0.5361, 0.779, 0.5372, 0.7772, 0.553, 0.7861, 0.5361, 0.779, 0.5212, 0.7738, 0.5214, 0.7718, 0.5372, 0.7772, 0.5212, 0.7738, 0.5092, 0.7716, 0.5083, 0.7697, 0.5214, 0.7718, 0.3862, 0.75, 0.5083, 0.7697, 0.5092, 0.7716, 0.375, 0.75, 0.5083, 0.9803, 0.4069, 0.9732, 0.3977, 0.9706, 0.5092, 0.9784, 0.5965, 0.8766, 0.5943, 0.8538, 0.5968, 0.8535, 0.5991, 0.8765, 0.3977, 0.9706, 0.4069, 0.9732, 0.5, 1.0, 0.5, 1.0, 0.3977, 0.9706])
me_cube_002.materials.append(mat_material_001)
me_cube_002.materials.append(mat_material_002)
me_cube_002.update()
me_cube_003 = bpy.data.meshes.new('Cube.003')
me_cube_003.from_pydata([(5.668, 14.57, 5.345), (5.854, 18.39, 24.41), (7.668, 14.57, 5.345), (7.854, 18.39, 24.41), (6.449, 12.57, 6.126), (5.668, 12.93, 5.345), (6.635, 16.44, 25.31), (5.854, 17.26, 25.59), (6.887, 12.57, 6.126), (7.668, 12.93, 5.345), (7.073, 16.44, 25.31), (7.854, 17.26, 25.59), (6.031, 12.57, 5.708), (6.217, 16.74, 25.6), (7.491, 16.74, 25.6), (7.305, 12.57, 5.708), (6.449, 11.74, 6.126), (6.513, 11.68, 6.19), (6.699, 15.78, 25.92), (6.635, 15.87, 25.91), (7.073, 15.87, 25.91), (7.009, 15.78, 25.92), (6.823, 11.68, 6.19), (6.887, 11.74, 6.126), (5.668, 14.57, 22.76), (7.668, 14.57, 22.76), (6.031, 12.57, 22.47), (5.668, 12.93, 22.76), (7.305, 12.57, 22.47), (7.668, 12.93, 22.76), (6.449, 12.57, 22.13), (6.887, 12.57, 22.13), (6.513, 11.68, 22.08), (6.449, 11.74, 22.13), (6.823, 11.68, 22.08), (6.887, 11.74, 22.13), (6.217, 16.09, 24.98), (7.854, 16.58, 24.95), (6.635, 15.82, 24.72), (6.699, 15.16, 25.33), (7.073, 15.25, 25.32), (5.926, 17.71, 23.76), (7.926, 17.71, 23.76), (5.854, 16.58, 24.95), (7.491, 16.09, 24.98), (7.073, 15.82, 24.72), (6.635, 15.25, 25.32), (7.009, 15.16, 25.33), (5.716, 15.03, 23.26), (7.716, 15.03, 23.26), (5.716, 13.65, 23.86), (7.353, 13.22, 23.73), (6.934, 13.09, 23.43), (6.497, 12.39, 23.73), (6.871, 12.31, 23.71), (6.079, 13.22, 23.73), (7.716, 13.65, 23.86), (6.497, 13.09, 23.43), (6.56, 12.31, 23.71), (6.934, 12.39, 23.73)], [], [(10, 6, 19, 20), (41, 1, 3, 42), (3, 1, 7, 11), (43, 7, 1, 41), (42, 3, 11, 37), (36, 13, 7, 43), (28, 15, 9, 29), (5, 9, 15, 12), (11, 7, 13, 14), (0, 2, 9, 5), (38, 6, 13, 36), (31, 8, 15, 28), (8, 4, 12, 15), (6, 10, 14, 13), (4, 8, 23, 16), (47, 21, 18, 39), (45, 10, 20, 40), (39, 18, 19, 46), (34, 22, 23, 35), (22, 17, 16, 23), (18, 21, 20, 19), (30, 4, 16, 33), (57, 30, 33, 53), (54, 34, 35, 59), (17, 32, 33, 16), (8, 31, 35, 23), (22, 34, 32, 17), (52, 31, 28, 51), (4, 30, 26, 12), (51, 28, 29, 56), (12, 26, 27, 5), (2, 25, 29, 9), (5, 27, 24, 0), (0, 24, 25, 2), (14, 44, 37, 11), (10, 45, 44, 14), (21, 47, 40, 20), (6, 38, 46, 19), (58, 39, 46, 53), (52, 45, 40, 59), (54, 47, 39, 58), (57, 38, 36, 55), (55, 36, 43, 50), (49, 42, 37, 56), (50, 43, 41, 48), (48, 41, 42, 49), (24, 48, 49, 25), (27, 50, 48, 24), (25, 49, 56, 29), (26, 55, 50, 27), (30, 57, 55, 26), (34, 54, 58, 32), (31, 52, 59, 35), (32, 58, 53, 33), (44, 51, 56, 37), (45, 52, 51, 44), (47, 54, 59, 40), (38, 57, 53, 46)])
_uv = me_cube_003.uv_layers.new(name='UVMap')
_uv.uv.foreach_set('vector', [0.6149, 0.8476, 0.6149, 0.9024, 0.6149, 0.9024, 0.6149, 0.8476, 0.6129, 0.25, 0.625, 0.25, 0.625, 0.5, 0.6129, 0.5, 0.625, 0.5, 0.875, 0.5, 0.875, 0.7046, 0.625, 0.7046, 0.6129, 0.04537, 0.625, 0.04537, 0.625, 0.25, 0.6129, 0.25, 0.6129, 0.5, 0.625, 0.5, 0.625, 0.7046, 0.6129, 0.7046, 0.6086, 0.9546, 0.6203, 0.9546, 0.625, 1.0, 0.6129, 1.0, 0.597, 0.7954, 0.3797, 0.7954, 0.375, 0.7046, 0.6008, 0.7046, 0.375, 1.0, 0.375, 0.75, 0.3797, 0.7954, 0.3797, 0.9546, 0.625, 0.75, 0.625, 1.0, 0.6203, 0.9546, 0.6203, 0.7954, 0.125, 0.5, 0.375, 0.5, 0.375, 0.7046, 0.125, 0.7046, 0.6037, 0.9024, 0.6149, 0.9024, 0.6203, 0.9546, 0.6086, 0.9546, 0.5926, 0.8476, 0.3851, 0.8476, 0.3797, 0.7954, 0.597, 0.7954, 0.3851, 0.8476, 0.3851, 0.9024, 0.3797, 0.9546, 0.3797, 0.7954, 0.6149, 0.9024, 0.6149, 0.8476, 0.6203, 0.7954, 0.6203, 0.9546, 0.3851, 0.9024, 0.3851, 0.8476, 0.3851, 0.8476, 0.3851, 0.9024, 0.603, 0.8556, 0.6141, 0.8556, 0.6141, 0.8944, 0.603, 0.8944, 0.6037, 0.8476, 0.6149, 0.8476, 0.6149, 0.8476, 0.6037, 0.8476, 0.603, 0.8944, 0.6141, 0.8944, 0.6149, 0.9024, 0.6037, 0.9024, 0.5919, 0.8556, 0.3859, 0.8556, 0.3851, 0.8476, 0.5926, 0.8476, 0.3859, 0.8556, 0.3859, 0.8944, 0.3851, 0.9024, 0.3851, 0.8476, 0.6141, 0.8944, 0.6141, 0.8556, 0.6149, 0.8476, 0.6149, 0.9024, 0.5926, 0.9024, 0.3851, 0.9024, 0.3851, 0.9024, 0.5926, 0.9024, 0.5982, 0.9024, 0.5926, 0.9024, 0.5926, 0.9024, 0.5982, 0.9024, 0.5975, 0.8556, 0.5919, 0.8556, 0.5926, 0.8476, 0.5982, 0.8476, 0.3859, 0.8944, 0.5919, 0.8944, 0.5926, 0.9024, 0.3851, 0.9024, 0.3851, 0.8476, 0.5926, 0.8476, 0.5926, 0.8476, 0.3851, 0.8476, 0.3859, 0.8556, 0.5919, 0.8556, 0.5919, 0.8944, 0.3859, 0.8944, 0.5982, 0.8476, 0.5926, 0.8476, 0.597, 0.7954, 0.6028, 0.7954, 0.3851, 0.9024, 0.5926, 0.9024, 0.597, 0.9546, 0.3797, 0.9546, 0.6028, 0.7954, 0.597, 0.7954, 0.6008, 0.7046, 0.6068, 0.7046, 0.3797, 0.9546, 0.597, 0.9546, 0.6008, 1.0, 0.375, 1.0, 0.375, 0.5, 0.6008, 0.5, 0.6008, 0.7046, 0.375, 0.7046, 0.375, 0.04537, 0.6008, 0.04537, 0.6008, 0.25, 0.375, 0.25, 0.375, 0.25, 0.6008, 0.25, 0.6008, 0.5, 0.375, 0.5, 0.6203, 0.7954, 0.6086, 0.7954, 0.6129, 0.7046, 0.625, 0.7046, 0.6149, 0.8476, 0.6037, 0.8476, 0.6086, 0.7954, 0.6203, 0.7954, 0.6141, 0.8556, 0.603, 0.8556, 0.6037, 0.8476, 0.6149, 0.8476, 0.6149, 0.9024, 0.6037, 0.9024, 0.6037, 0.9024, 0.6149, 0.9024, 0.5975, 0.8944, 0.603, 0.8944, 0.6037, 0.9024, 0.5982, 0.9024, 0.5982, 0.8476, 0.6037, 0.8476, 0.6037, 0.8476, 0.5982, 0.8476, 0.5975, 0.8556, 0.603, 0.8556, 0.603, 0.8944, 0.5975, 0.8944, 0.5982, 0.9024, 0.6037, 0.9024, 0.6086, 0.9546, 0.6028, 0.9546, 0.6028, 0.9546, 0.6086, 0.9546, 0.6129, 1.0, 0.6068, 1.0, 0.6068, 0.5, 0.6129, 0.5, 0.6129, 0.7046, 0.6068, 0.7046, 0.6068, 0.04537, 0.6129, 0.04537, 0.6129, 0.25, 0.6068, 0.25, 0.6068, 0.25, 0.6129, 0.25, 0.6129, 0.5, 0.6068, 0.5, 0.6008, 0.25, 0.6068, 0.25, 0.6068, 0.5, 0.6008, 0.5, 0.6008, 0.04537, 0.6068, 0.04537, 0.6068, 0.25, 0.6008, 0.25, 0.6008, 0.5, 0.6068, 0.5, 0.6068, 0.7046, 0.6008, 0.7046, 0.597, 0.9546, 0.6028, 0.9546, 0.6068, 1.0, 0.6008, 1.0, 0.5926, 0.9024, 0.5982, 0.9024, 0.6028, 0.9546, 0.597, 0.9546, 0.5919, 0.8556, 0.5975, 0.8556, 0.5975, 0.8944, 0.5919, 0.8944, 0.5926, 0.8476, 0.5982, 0.8476, 0.5982, 0.8476, 0.5926, 0.8476, 0.5919, 0.8944, 0.5975, 0.8944, 0.5982, 0.9024, 0.5926, 0.9024, 0.6086, 0.7954, 0.6028, 0.7954, 0.6068, 0.7046, 0.6129, 0.7046, 0.6037, 0.8476, 0.5982, 0.8476, 0.6028, 0.7954, 0.6086, 0.7954, 0.603, 0.8556, 0.5975, 0.8556, 0.5982, 0.8476, 0.6037, 0.8476, 0.6037, 0.9024, 0.5982, 0.9024, 0.5982, 0.9024, 0.6037, 0.9024])
me_cube_003.update()
me_cone = bpy.data.meshes.new('Cone')
me_cone.from_pydata([(0.0, 1.0, -1.0), (0.1951, 0.9808, -1.0), (0.3827, 0.9239, -1.0), (0.5556, 0.8315, -1.0), (0.7071, 0.7071, -1.0), (0.8315, 0.5556, -1.0), (0.9239, 0.3827, -1.0), (0.9808, 0.1951, -1.0), (1.0, 0.0, -1.0), (0.9808, -0.1951, -1.0), (0.9239, -0.3827, -1.0), (0.8315, -0.5556, -1.0), (0.7071, -0.7071, -1.0), (0.5556, -0.8315, -1.0), (0.3827, -0.9239, -1.0), (0.1951, -0.9808, -1.0), (0.0, -1.0, -1.0), (-0.1951, -0.9808, -1.0), (-0.3827, -0.9239, -1.0), (-0.5556, -0.8315, -1.0), (-0.7071, -0.7071, -1.0), (-0.8315, -0.5556, -1.0), (-0.9239, -0.3827, -1.0), (-0.9808, -0.1951, -1.0), (-1.0, 0.0, -1.0), (-0.9808, 0.1951, -1.0), (-0.9239, 0.3827, -1.0), (-0.8315, 0.5556, -1.0), (-0.7071, 0.7071, -1.0), (-0.5556, 0.8315, -1.0), (-0.3827, 0.9239, -1.0), (-0.1951, 0.9808, -1.0), (0.0, 0.0, 1.0), (1.527, -0.2832, -1.046), (1.722, -0.3024, -1.046), (1.909, -0.3593, -1.046), (2.082, -0.4518, -1.046), (2.234, -0.5761, -1.046), (2.358, -0.7277, -1.046), (2.451, -0.9005, -1.046), (2.508, -1.088, -1.046), (2.527, -1.283, -1.046), (2.508, -1.478, -1.046), (2.451, -1.666, -1.046), (2.358, -1.839, -1.046), (2.234, -1.99, -1.046), (2.082, -2.115, -1.046), (1.909, -2.207, -1.046), (1.722, -2.264, -1.046), (1.527, -2.283, -1.046), (1.332, -2.264, -1.046), (1.144, -2.207, -1.046), (0.9712, -2.115, -1.046), (0.8196, -1.99, -1.046), (0.6953, -1.839, -1.046), (0.6029, -1.666, -1.046), (0.546, -1.478, -1.046), (0.5267, -1.283, -1.046), (0.546, -1.088, -1.046), (0.6029, -0.9005, -1.046), (0.6953, -0.7277, -1.046), (0.8196, -0.5761, -1.046), (0.9712, -0.4518, -1.046), (1.144, -0.3593, -1.046), (1.332, -0.3024, -1.046), (1.527, -1.283, 0.9535), (3.16, 0.5775, -0.8548), (3.355, 0.5583, -0.8548), (3.543, 0.5014, -0.8548), (3.716, 0.409, -0.8548), (3.867, 0.2846, -0.8548), (3.992, 0.1331, -0.8548), (4.084, -0.0398, -0.8548), (4.141, -0.2274, -0.8548), (4.16, -0.4225, -0.8548), (4.141, -0.6176, -0.8548), (4.084, -0.8052, -0.8548), (3.992, -0.9781, -0.8548), (3.867, -1.13, -0.8548), (3.716, -1.254, -0.8548), (3.543, -1.346, -0.8548), (3.355, -1.403, -0.8548), (3.16, -1.422, -0.8548), (2.965, -1.403, -0.8548), (2.777, -1.346, -0.8548), (2.604, -1.254, -0.8548), (2.453, -1.13, -0.8548), (2.329, -0.9781, -0.8548), (2.236, -0.8052, -0.8548), (2.179, -0.6176, -0.8548), (2.16, -0.4225, -0.8548), (2.179, -0.2274, -0.8548), (2.236, -0.0398, -0.8548), (2.329, 0.1331, -0.8548), (2.453, 0.2846, -0.8548), (2.604, 0.409, -0.8548), (2.777, 0.5014, -0.8548), (2.965, 0.5583, -0.8548), (3.16, -0.4225, 1.145), (4.571, -0.4795, -0.8839), (4.766, -0.4988, -0.8839), (4.953, -0.5557, -0.8839), (5.126, -0.6481, -0.8839), (5.278, -0.7724, -0.8839), (5.402, -0.924, -0.8839), (5.495, -1.097, -0.8839), (5.551, -1.284, -0.8839), (5.571, -1.48, -0.8839), (5.551, -1.675, -0.8839), (5.495, -1.862, -0.8839), (5.402, -2.035, -0.8839), (5.278, -2.187, -0.8839), (5.126, -2.311, -0.8839), (4.953, -2.403, -0.8839), (4.766, -2.46, -0.8839), (4.571, -2.48, -0.8839), (4.376, -2.46, -0.8839), (4.188, -2.403, -0.8839), (4.015, -2.311, -0.8839), (3.864, -2.187, -0.8839), (3.739, -2.035, -0.8839), (3.647, -1.862, -0.8839), (3.59, -1.675, -0.8839), (3.571, -1.48, -0.8839), (3.59, -1.284, -0.8839), (3.647, -1.097, -0.8839), (3.739, -0.924, -0.8839), (3.864, -0.7724, -0.8839), (4.015, -0.6481, -0.8839), (4.188, -0.5557, -0.8839), (4.376, -0.4988, -0.8839), (4.571, -1.48, 1.116), (-1.357, 0.3075, -1.157), (-1.162, 0.2883, -1.157), (-0.9747, 0.2314, -1.157), (-0.8018, 0.139, -1.157), (-0.6502, 0.01461, -1.157), (-0.5259, -0.1369, -1.157), (-0.4335, -0.3098, -1.157), (-0.3766, -0.4974, -1.157), (-0.3574, -0.6925, -1.157), (-0.3766, -0.8876, -1.157), (-0.4335, -1.075, -1.157), (-0.5259, -1.248, -1.157), (-0.6502, -1.4, -1.157), (-0.8018, -1.524, -1.157), (-0.9747, -1.616, -1.157), (-1.162, -1.673, -1.157), (-1.357, -1.692, -1.157), (-1.552, -1.673, -1.157), (-1.74, -1.616, -1.157), (-1.913, -1.524, -1.157), (-2.064, -1.4, -1.157), (-2.189, -1.248, -1.157), (-2.281, -1.075, -1.157), (-2.338, -0.8876, -1.157), (-2.357, -0.6925, -1.157), (-2.338, -0.4974, -1.157), (-2.281, -0.3098, -1.157), (-2.189, -0.1369, -1.157), (-2.064, 0.01461, -1.157), (-1.913, 0.139, -1.157), (-1.74, 0.2314, -1.157), (-1.552, 0.2883, -1.157), (-1.357, -0.6925, 0.8432), (-2.939, 1.089, -1.158), (-2.744, 1.07, -1.158), (-2.556, 1.013, -1.158), (-2.383, 0.9202, -1.158), (-2.232, 0.7959, -1.158), (-2.107, 0.6443, -1.158), (-2.015, 0.4715, -1.158), (-1.958, 0.2839, -1.158), (-1.939, 0.08877, -1.158), (-1.958, -0.1063, -1.158), (-2.015, -0.2939, -1.158), (-2.107, -0.4668, -1.158), (-2.232, -0.6183, -1.158), (-2.383, -0.7427, -1.158), (-2.556, -0.8351, -1.158), (-2.744, -0.892, -1.158), (-2.939, -0.9112, -1.158), (-3.134, -0.892, -1.158), (-3.321, -0.8351, -1.158), (-3.494, -0.7427, -1.158), (-3.646, -0.6183, -1.158), (-3.77, -0.4668, -1.158), (-3.862, -0.2939, -1.158), (-3.919, -0.1063, -1.158), (-3.939, 0.08877, -1.158), (-3.919, 0.2839, -1.158), (-3.862, 0.4715, -1.158), (-3.77, 0.6443, -1.158), (-3.646, 0.7959, -1.158), (-3.494, 0.9202, -1.158), (-3.321, 1.013, -1.158), (-3.134, 1.07, -1.158), (-2.939, 0.08877, 0.8424), (-4.388, 0.3584, -1.306), (-4.193, 0.3392, -1.306), (-4.006, 0.2823, -1.306), (-3.833, 0.1899, -1.306), (-3.681, 0.0655, -1.306), (-3.557, -0.08604, -1.306), (-3.464, -0.2589, -1.306), (-3.407, -0.4465, -1.306), (-3.388, -0.6416, -1.306), (-3.407, -0.8367, -1.306), (-3.464, -1.024, -1.306), (-3.557, -1.197, -1.306), (-3.681, -1.349, -1.306), (-3.833, -1.473, -1.306), (-4.006, -1.565, -1.306), (-4.193, -1.622, -1.306), (-4.388, -1.642, -1.306), (-4.583, -1.622, -1.306), (-4.771, -1.565, -1.306), (-4.944, -1.473, -1.306), (-5.095, -1.349, -1.306), (-5.22, -1.197, -1.306), (-5.312, -1.024, -1.306), (-5.369, -0.8367, -1.306), (-5.388, -0.6416, -1.306), (-5.369, -0.4465, -1.306), (-5.312, -0.2589, -1.306), (-5.22, -0.08604, -1.306), (-5.095, 0.0655, -1.306), (-4.944, 0.1899, -1.306), (-4.771, 0.2823, -1.306), (-4.583, 0.3392, -1.306), (-4.388, -0.6416, 0.6938)], [], [(0, 32, 1), (1, 32, 2), (2, 32, 3), (3, 32, 4), (4, 32, 5), (5, 32, 6), (6, 32, 7), (7, 32, 8), (8, 32, 9), (9, 32, 10), (10, 32, 11), (11, 32, 12), (12, 32, 13), (13, 32, 14), (14, 32, 15), (15, 32, 16), (16, 32, 17), (17, 32, 18), (18, 32, 19), (19, 32, 20), (20, 32, 21), (21, 32, 22), (22, 32, 23), (23, 32, 24), (24, 32, 25), (25, 32, 26), (26, 32, 27), (27, 32, 28), (28, 32, 29), (29, 32, 30), (0, 1, 2, 3, 4, 5, 6, 7, 8, 9, 10, 11, 12, 13, 14, 15, 16, 17, 18, 19, 20, 21, 22, 23, 24, 25, 26, 27, 28, 29, 30, 31), (30, 32, 31), (31, 32, 0), (33, 65, 34), (34, 65, 35), (35, 65, 36), (36, 65, 37), (37, 65, 38), (38, 65, 39), (39, 65, 40), (40, 65, 41), (41, 65, 42), (42, 65, 43), (43, 65, 44), (44, 65, 45), (45, 65, 46), (46, 65, 47), (47, 65, 48), (48, 65, 49), (49, 65, 50), (50, 65, 51), (51, 65, 52), (52, 65, 53), (53, 65, 54), (54, 65, 55), (55, 65, 56), (56, 65, 57), (57, 65, 58), (58, 65, 59), (59, 65, 60), (60, 65, 61), (61, 65, 62), (62, 65, 63), (33, 34, 35, 36, 37, 38, 39, 40, 41, 42, 43, 44, 45, 46, 47, 48, 49, 50, 51, 52, 53, 54, 55, 56, 57, 58, 59, 60, 61, 62, 63, 64), (63, 65, 64), (64, 65, 33), (66, 98, 67), (67, 98, 68), (68, 98, 69), (69, 98, 70), (70, 98, 71), (71, 98, 72), (72, 98, 73), (73, 98, 74), (74, 98, 75), (75, 98, 76), (76, 98, 77), (77, 98, 78), (78, 98, 79), (79, 98, 80), (80, 98, 81), (81, 98, 82), (82, 98, 83), (83, 98, 84), (84, 98, 85), (85, 98, 86), (86, 98, 87), (87, 98, 88), (88, 98, 89), (89, 98, 90), (90, 98, 91), (91, 98, 92), (92, 98, 93), (93, 98, 94), (94, 98, 95), (95, 98, 96), (66, 67, 68, 69, 70, 71, 72, 73, 74, 75, 76, 77, 78, 79, 80, 81, 82, 83, 84, 85, 86, 87, 88, 89, 90, 91, 92, 93, 94, 95, 96, 97), (96, 98, 97), (97, 98, 66), (99, 131, 100), (100, 131, 101), (101, 131, 102), (102, 131, 103), (103, 131, 104), (104, 131, 105), (105, 131, 106), (106, 131, 107), (107, 131, 108), (108, 131, 109), (109, 131, 110), (110, 131, 111), (111, 131, 112), (112, 131, 113), (113, 131, 114), (114, 131, 115), (115, 131, 116), (116, 131, 117), (117, 131, 118), (118, 131, 119), (119, 131, 120), (120, 131, 121), (121, 131, 122), (122, 131, 123), (123, 131, 124), (124, 131, 125), (125, 131, 126), (126, 131, 127), (127, 131, 128), (128, 131, 129), (99, 100, 101, 102, 103, 104, 105, 106, 107, 108, 109, 110, 111, 112, 113, 114, 115, 116, 117, 118, 119, 120, 121, 122, 123, 124, 125, 126, 127, 128, 129, 130), (129, 131, 130), (130, 131, 99), (132, 164, 133), (133, 164, 134), (134, 164, 135), (135, 164, 136), (136, 164, 137), (137, 164, 138), (138, 164, 139), (139, 164, 140), (140, 164, 141), (141, 164, 142), (142, 164, 143), (143, 164, 144), (144, 164, 145), (145, 164, 146), (146, 164, 147), (147, 164, 148), (148, 164, 149), (149, 164, 150), (150, 164, 151), (151, 164, 152), (152, 164, 153), (153, 164, 154), (154, 164, 155), (155, 164, 156), (156, 164, 157), (157, 164, 158), (158, 164, 159), (159, 164, 160), (160, 164, 161), (161, 164, 162), (132, 133, 134, 135, 136, 137, 138, 139, 140, 141, 142, 143, 144, 145, 146, 147, 148, 149, 150, 151, 152, 153, 154, 155, 156, 157, 158, 159, 160, 161, 162, 163), (162, 164, 163), (163, 164, 132), (165, 197, 166), (166, 197, 167), (167, 197, 168), (168, 197, 169), (169, 197, 170), (170, 197, 171), (171, 197, 172), (172, 197, 173), (173, 197, 174), (174, 197, 175), (175, 197, 176), (176, 197, 177), (177, 197, 178), (178, 197, 179), (179, 197, 180), (180, 197, 181), (181, 197, 182), (182, 197, 183), (183, 197, 184), (184, 197, 185), (185, 197, 186), (186, 197, 187), (187, 197, 188), (188, 197, 189), (189, 197, 190), (190, 197, 191), (191, 197, 192), (192, 197, 193), (193, 197, 194), (194, 197, 195), (165, 166, 167, 168, 169, 170, 171, 172, 173, 174, 175, 176, 177, 178, 179, 180, 181, 182, 183, 184, 185, 186, 187, 188, 189, 190, 191, 192, 193, 194, 195, 196), (195, 197, 196), (196, 197, 165), (198, 230, 199), (199, 230, 200), (200, 230, 201), (201, 230, 202), (202, 230, 203), (203, 230, 204), (204, 230, 205), (205, 230, 206), (206, 230, 207), (207, 230, 208), (208, 230, 209), (209, 230, 210), (210, 230, 211), (211, 230, 212), (212, 230, 213), (213, 230, 214), (214, 230, 215), (215, 230, 216), (216, 230, 217), (217, 230, 218), (218, 230, 219), (219, 230, 220), (220, 230, 221), (221, 230, 222), (222, 230, 223), (223, 230, 224), (224, 230, 225), (225, 230, 226), (226, 230, 227), (227, 230, 228), (198, 199, 200, 201, 202, 203, 204, 205, 206, 207, 208, 209, 210, 211, 212, 213, 214, 215, 216, 217, 218, 219, 220, 221, 222, 223, 224, 225, 226, 227, 228, 229), (228, 230, 229), (229, 230, 198)])
_uv = me_cone.uv_layers.new(name='UVMap')
_uv.uv.foreach_set('vector', [0.25, 0.49, 0.25, 0.25, 0.2968, 0.4854, 0.2968, 0.4854, 0.25, 0.25, 0.3418, 0.4717, 0.3418, 0.4717, 0.25, 0.25, 0.3833, 0.4496, 0.3833, 0.4496, 0.25, 0.25, 0.4197, 0.4197, 0.4197, 0.4197, 0.25, 0.25, 0.4496, 0.3833, 0.4496, 0.3833, 0.25, 0.25, 0.4717, 0.3418, 0.4717, 0.3418, 0.25, 0.25, 0.4854, 0.2968, 0.4854, 0.2968, 0.25, 0.25, 0.49, 0.25, 0.49, 0.25, 0.25, 0.25, 0.4854, 0.2032, 0.4854, 0.2032, 0.25, 0.25, 0.4717, 0.1582, 0.4717, 0.1582, 0.25, 0.25, 0.4496, 0.1167, 0.4496, 0.1167, 0.25, 0.25, 0.4197, 0.08029, 0.4197, 0.08029, 0.25, 0.25, 0.3833, 0.05045, 0.3833, 0.05045, 0.25, 0.25, 0.3418, 0.02827, 0.3418, 0.02827, 0.25, 0.25, 0.2968, 0.01461, 0.2968, 0.01461, 0.25, 0.25, 0.25, 0.01, 0.25, 0.01, 0.25, 0.25, 0.2032, 0.01461, 0.2032, 0.01461, 0.25, 0.25, 0.1582, 0.02827, 0.1582, 0.02827, 0.25, 0.25, 0.1167, 0.05045, 0.1167, 0.05045, 0.25, 0.25, 0.08029, 0.08029, 0.08029, 0.08029, 0.25, 0.25, 0.05045, 0.1167, 0.05045, 0.1167, 0.25, 0.25, 0.02827, 0.1582, 0.02827, 0.1582, 0.25, 0.25, 0.01461, 0.2032, 0.01461, 0.2032, 0.25, 0.25, 0.01, 0.25, 0.01, 0.25, 0.25, 0.25, 0.01461, 0.2968, 0.01461, 0.2968, 0.25, 0.25, 0.02827, 0.3418, 0.02827, 0.3418, 0.25, 0.25, 0.05045, 0.3833, 0.05045, 0.3833, 0.25, 0.25, 0.08029, 0.4197, 0.08029, 0.4197, 0.25, 0.25, 0.1167, 0.4496, 0.1167, 0.4496, 0.25, 0.25, 0.1582, 0.4717, 0.75, 0.49, 0.7968, 0.4854, 0.8418, 0.4717, 0.8833, 0.4496, 0.9197, 0.4197, 0.9496, 0.3833, 0.9717, 0.3418, 0.9854, 0.2968, 0.99, 0.25, 0.9854, 0.2032, 0.9717, 0.1582, 0.9496, 0.1167, 0.9197, 0.08029, 0.8833, 0.05045, 0.8418, 0.02827, 0.7968, 0.01461, 0.75, 0.01, 0.7032, 0.01461, 0.6582, 0.02827, 0.6167, 0.05045, 0.5803, 0.08029, 0.5504, 0.1167, 0.5283, 0.1582, 0.5146, 0.2032, 0.51, 0.25, 0.5146, 0.2968, 0.5283, 0.3418, 0.5504, 0.3833, 0.5803, 0.4197, 0.6167, 0.4496, 0.6582, 0.4717, 0.7032, 0.4854, 0.1582, 0.4717, 0.25, 0.25, 0.2032, 0.4854, 0.2032, 0.4854, 0.25, 0.25, 0.25, 0.49, 0.25, 0.49, 0.25, 0.25, 0.2968, 0.4854, 0.2968, 0.4854, 0.25, 0.25, 0.3418, 0.4717, 0.3418, 0.4717, 0.25, 0.25, 0.3833, 0.4496, 0.3833, 0.4496, 0.25, 0.25, 0.4197, 0.4197, 0.4197, 0.4197, 0.25, 0.25, 0.4496, 0.3833, 0.4496, 0.3833, 0.25, 0.25, 0.4717, 0.3418, 0.4717, 0.3418, 0.25, 0.25, 0.4854, 0.2968, 0.4854, 0.2968, 0.25, 0.25, 0.49, 0.25, 0.49, 0.25, 0.25, 0.25, 0.4854, 0.2032, 0.4854, 0.2032, 0.25, 0.25, 0.4717, 0.1582, 0.4717, 0.1582, 0.25, 0.25, 0.4496, 0.1167, 0.4496, 0.1167, 0.25, 0.25, 0.4197, 0.08029, 0.4197, 0.08029, 0.25, 0.25, 0.3833, 0.05045, 0.3833, 0.05045, 0.25, 0.25, 0.3418, 0.02827, 0.3418, 0.02827, 0.25, 0.25, 0.2968, 0.01461, 0.2968, 0.01461, 0.25, 0.25, 0.25, 0.01, 0.25, 0.01, 0.25, 0.25, 0.2032, 0.01461, 0.2032, 0.01461, 0.25, 0.25, 0.1582, 0.02827, 0.1582, 0.02827, 0.25, 0.25, 0.1167, 0.05045, 0.1167, 0.05045, 0.25, 0.25, 0.08029, 0.08029, 0.08029, 0.08029, 0.25, 0.25, 0.05045, 0.1167, 0.05045, 0.1167, 0.25, 0.25, 0.02827, 0.1582, 0.02827, 0.1582, 0.25, 0.25, 0.01461, 0.2032, 0.01461, 0.2032, 0.25, 0.25, 0.01, 0.25, 0.01, 0.25, 0.25, 0.25, 0.01461, 0.2968, 0.01461, 0.2968, 0.25, 0.25, 0.02827, 0.3418, 0.02827, 0.3418, 0.25, 0.25, 0.05045, 0.3833, 0.05045, 0.3833, 0.25, 0.25, 0.08029, 0.4197, 0.08029, 0.4197, 0.25, 0.25, 0.1167, 0.4496, 0.1167, 0.4496, 0.25, 0.25, 0.1582, 0.4717, 0.75, 0.49, 0.7968, 0.4854, 0.8418, 0.4717, 0.8833, 0.4496, 0.9197, 0.4197, 0.9496, 0.3833, 0.9717, 0.3418, 0.9854, 0.2968, 0.99, 0.25, 0.9854, 0.2032, 0.9717, 0.1582, 0.9496, 0.1167, 0.9197, 0.08029, 0.8833, 0.05045, 0.8418, 0.02827, 0.7968, 0.01461, 0.75, 0.01, 0.7032, 0.01461, 0.6582, 0.02827, 0.6167, 0.05045, 0.5803, 0.08029, 0.5504, 0.1167, 0.5283, 0.1582, 0.5146, 0.2032, 0.51, 0.25, 0.5146, 0.2968, 0.5283, 0.3418, 0.5504, 0.3833, 0.5803, 0.4197, 0.6167, 0.4496, 0.6582, 0.4717, 0.7032, 0.4854, 0.1582, 0.4717, 0.25, 0.25, 0.2032, 0.4854, 0.2032, 0.4854, 0.25, 0.25, 0.25, 0.49, 0.25, 0.49, 0.25, 0.25, 0.2968, 0.4854, 0.2968, 0.4854, 0.25, 0.25, 0.3418, 0.4717, 0.3418, 0.4717, 0.25, 0.25, 0.3833, 0.4496, 0.3833, 0.4496, 0.25, 0.25, 0.4197, 0.4197, 0.4197, 0.4197, 0.25, 0.25, 0.4496, 0.3833, 0.4496, 0.3833, 0.25, 0.25, 0.4717, 0.3418, 0.4717, 0.3418, 0.25, 0.25, 0.4854, 0.2968, 0.4854, 0.2968, 0.25, 0.25, 0.49, 0.25, 0.49, 0.25, 0.25, 0.25, 0.4854, 0.2032, 0.4854, 0.2032, 0.25, 0.25, 0.4717, 0.1582, 0.4717, 0.1582, 0.25, 0.25, 0.4496, 0.1167, 0.4496, 0.1167, 0.25, 0.25, 0.4197, 0.08029, 0.4197, 0.08029, 0.25, 0.25, 0.3833, 0.05045, 0.3833, 0.05045, 0.25, 0.25, 0.3418, 0.02827, 0.3418, 0.02827, 0.25, 0.25, 0.2968, 0.01461, 0.2968, 0.01461, 0.25, 0.25, 0.25, 0.01, 0.25, 0.01, 0.25, 0.25, 0.2032, 0.01461, 0.2032, 0.01461, 0.25, 0.25, 0.1582, 0.02827, 0.1582, 0.02827, 0.25, 0.25, 0.1167, 0.05045, 0.1167, 0.05045, 0.25, 0.25, 0.08029, 0.08029, 0.08029, 0.08029, 0.25, 0.25, 0.05045, 0.1167, 0.05045, 0.1167, 0.25, 0.25, 0.02827, 0.1582, 0.02827, 0.1582, 0.25, 0.25, 0.01461, 0.2032, 0.01461, 0.2032, 0.25, 0.25, 0.01, 0.25, 0.01, 0.25, 0.25, 0.25, 0.01461, 0.2968, 0.01461, 0.2968, 0.25, 0.25, 0.02827, 0.3418, 0.02827, 0.3418, 0.25, 0.25, 0.05045, 0.3833, 0.05045, 0.3833, 0.25, 0.25, 0.08029, 0.4197, 0.08029, 0.4197, 0.25, 0.25, 0.1167, 0.4496, 0.1167, 0.4496, 0.25, 0.25, 0.1582, 0.4717, 0.75, 0.49, 0.7968, 0.4854, 0.8418, 0.4717, 0.8833, 0.4496, 0.9197, 0.4197, 0.9496, 0.3833, 0.9717, 0.3418, 0.9854, 0.2968, 0.99, 0.25, 0.9854, 0.2032, 0.9717, 0.1582, 0.9496, 0.1167, 0.9197, 0.08029, 0.8833, 0.05045, 0.8418, 0.02827, 0.7968, 0.01461, 0.75, 0.01, 0.7032, 0.01461, 0.6582, 0.02827, 0.6167, 0.05045, 0.5803, 0.08029, 0.5504, 0.1167, 0.5283, 0.1582, 0.5146, 0.2032, 0.51, 0.25, 0.5146, 0.2968, 0.5283, 0.3418, 0.5504, 0.3833, 0.5803, 0.4197, 0.6167, 0.4496, 0.6582, 0.4717, 0.7032, 0.4854, 0.1582, 0.4717, 0.25, 0.25, 0.2032, 0.4854, 0.2032, 0.4854, 0.25, 0.25, 0.25, 0.49, 0.25, 0.49, 0.25, 0.25, 0.2968, 0.4854, 0.2968, 0.4854, 0.25, 0.25, 0.3418, 0.4717, 0.3418, 0.4717, 0.25, 0.25, 0.3833, 0.4496, 0.3833, 0.4496, 0.25, 0.25, 0.4197, 0.4197, 0.4197, 0.4197, 0.25, 0.25, 0.4496, 0.3833, 0.4496, 0.3833, 0.25, 0.25, 0.4717, 0.3418, 0.4717, 0.3418, 0.25, 0.25, 0.4854, 0.2968, 0.4854, 0.2968, 0.25, 0.25, 0.49, 0.25, 0.49, 0.25, 0.25, 0.25, 0.4854, 0.2032, 0.4854, 0.2032, 0.25, 0.25, 0.4717, 0.1582, 0.4717, 0.1582, 0.25, 0.25, 0.4496, 0.1167, 0.4496, 0.1167, 0.25, 0.25, 0.4197, 0.08029, 0.4197, 0.08029, 0.25, 0.25, 0.3833, 0.05045, 0.3833, 0.05045, 0.25, 0.25, 0.3418, 0.02827, 0.3418, 0.02827, 0.25, 0.25, 0.2968, 0.01461, 0.2968, 0.01461, 0.25, 0.25, 0.25, 0.01, 0.25, 0.01, 0.25, 0.25, 0.2032, 0.01461, 0.2032, 0.01461, 0.25, 0.25, 0.1582, 0.02827, 0.1582, 0.02827, 0.25, 0.25, 0.1167, 0.05045, 0.1167, 0.05045, 0.25, 0.25, 0.08029, 0.08029, 0.08029, 0.08029, 0.25, 0.25, 0.05045, 0.1167, 0.05045, 0.1167, 0.25, 0.25, 0.02827, 0.1582, 0.02827, 0.1582, 0.25, 0.25, 0.01461, 0.2032, 0.01461, 0.2032, 0.25, 0.25, 0.01, 0.25, 0.01, 0.25, 0.25, 0.25, 0.01461, 0.2968, 0.01461, 0.2968, 0.25, 0.25, 0.02827, 0.3418, 0.02827, 0.3418, 0.25, 0.25, 0.05045, 0.3833, 0.05045, 0.3833, 0.25, 0.25, 0.08029, 0.4197, 0.08029, 0.4197, 0.25, 0.25, 0.1167, 0.4496, 0.1167, 0.4496, 0.25, 0.25, 0.1582, 0.4717, 0.75, 0.49, 0.7968, 0.4854, 0.8418, 0.4717, 0.8833, 0.4496, 0.9197, 0.4197, 0.9496, 0.3833, 0.9717, 0.3418, 0.9854, 0.2968, 0.99, 0.25, 0.9854, 0.2032, 0.9717, 0.1582, 0.9496, 0.1167, 0.9197, 0.08029, 0.8833, 0.05045, 0.8418, 0.02827, 0.7968, 0.01461, 0.75, 0.01, 0.7032, 0.01461, 0.6582, 0.02827, 0.6167, 0.05045, 0.5803, 0.08029, 0.5504, 0.1167, 0.5283, 0.1582, 0.5146, 0.2032, 0.51, 0.25, 0.5146, 0.2968, 0.5283, 0.3418, 0.5504, 0.3833, 0.5803, 0.4197, 0.6167, 0.4496, 0.6582, 0.4717, 0.7032, 0.4854, 0.1582, 0.4717, 0.25, 0.25, 0.2032, 0.4854, 0.2032, 0.4854, 0.25, 0.25, 0.25, 0.49, 0.25, 0.49, 0.25, 0.25, 0.2968, 0.4854, 0.2968, 0.4854, 0.25, 0.25, 0.3418, 0.4717, 0.3418, 0.4717, 0.25, 0.25, 0.3833, 0.4496, 0.3833, 0.4496, 0.25, 0.25, 0.4197, 0.4197, 0.4197, 0.4197, 0.25, 0.25, 0.4496, 0.3833, 0.4496, 0.3833, 0.25, 0.25, 0.4717, 0.3418, 0.4717, 0.3418, 0.25, 0.25, 0.4854, 0.2968, 0.4854, 0.2968, 0.25, 0.25, 0.49, 0.25, 0.49, 0.25, 0.25, 0.25, 0.4854, 0.2032, 0.4854, 0.2032, 0.25, 0.25, 0.4717, 0.1582, 0.4717, 0.1582, 0.25, 0.25, 0.4496, 0.1167, 0.4496, 0.1167, 0.25, 0.25, 0.4197, 0.08029, 0.4197, 0.08029, 0.25, 0.25, 0.3833, 0.05045, 0.3833, 0.05045, 0.25, 0.25, 0.3418, 0.02827, 0.3418, 0.02827, 0.25, 0.25, 0.2968, 0.01461, 0.2968, 0.01461, 0.25, 0.25, 0.25, 0.01, 0.25, 0.01, 0.25, 0.25, 0.2032, 0.01461, 0.2032, 0.01461, 0.25, 0.25, 0.1582, 0.02827, 0.1582, 0.02827, 0.25, 0.25, 0.1167, 0.05045, 0.1167, 0.05045, 0.25, 0.25, 0.08029, 0.08029, 0.08029, 0.08029, 0.25, 0.25, 0.05045, 0.1167, 0.05045, 0.1167, 0.25, 0.25, 0.02827, 0.1582, 0.02827, 0.1582, 0.25, 0.25, 0.01461, 0.2032, 0.01461, 0.2032, 0.25, 0.25, 0.01, 0.25, 0.01, 0.25, 0.25, 0.25, 0.01461, 0.2968, 0.01461, 0.2968, 0.25, 0.25, 0.02827, 0.3418, 0.02827, 0.3418, 0.25, 0.25, 0.05045, 0.3833, 0.05045, 0.3833, 0.25, 0.25, 0.08029, 0.4197, 0.08029, 0.4197, 0.25, 0.25, 0.1167, 0.4496, 0.1167, 0.4496, 0.25, 0.25, 0.1582, 0.4717, 0.75, 0.49, 0.7968, 0.4854, 0.8418, 0.4717, 0.8833, 0.4496, 0.9197, 0.4197, 0.9496, 0.3833, 0.9717, 0.3418, 0.9854, 0.2968, 0.99, 0.25, 0.9854, 0.2032, 0.9717, 0.1582, 0.9496, 0.1167, 0.9197, 0.08029, 0.8833, 0.05045, 0.8418, 0.02827, 0.7968, 0.01461, 0.75, 0.01, 0.7032, 0.01461, 0.6582, 0.02827, 0.6167, 0.05045, 0.5803, 0.08029, 0.5504, 0.1167, 0.5283, 0.1582, 0.5146, 0.2032, 0.51, 0.25, 0.5146, 0.2968, 0.5283, 0.3418, 0.5504, 0.3833, 0.5803, 0.4197, 0.6167, 0.4496, 0.6582, 0.4717, 0.7032, 0.4854, 0.1582, 0.4717, 0.25, 0.25, 0.2032, 0.4854, 0.2032, 0.4854, 0.25, 0.25, 0.25, 0.49, 0.25, 0.49, 0.25, 0.25, 0.2968, 0.4854, 0.2968, 0.4854, 0.25, 0.25, 0.3418, 0.4717, 0.3418, 0.4717, 0.25, 0.25, 0.3833, 0.4496, 0.3833, 0.4496, 0.25, 0.25, 0.4197, 0.4197, 0.4197, 0.4197, 0.25, 0.25, 0.4496, 0.3833, 0.4496, 0.3833, 0.25, 0.25, 0.4717, 0.3418, 0.4717, 0.3418, 0.25, 0.25, 0.4854, 0.2968, 0.4854, 0.2968, 0.25, 0.25, 0.49, 0.25, 0.49, 0.25, 0.25, 0.25, 0.4854, 0.2032, 0.4854, 0.2032, 0.25, 0.25, 0.4717, 0.1582, 0.4717, 0.1582, 0.25, 0.25, 0.4496, 0.1167, 0.4496, 0.1167, 0.25, 0.25, 0.4197, 0.08029, 0.4197, 0.08029, 0.25, 0.25, 0.3833, 0.05045, 0.3833, 0.05045, 0.25, 0.25, 0.3418, 0.02827, 0.3418, 0.02827, 0.25, 0.25, 0.2968, 0.01461, 0.2968, 0.01461, 0.25, 0.25, 0.25, 0.01, 0.25, 0.01, 0.25, 0.25, 0.2032, 0.01461, 0.2032, 0.01461, 0.25, 0.25, 0.1582, 0.02827, 0.1582, 0.02827, 0.25, 0.25, 0.1167, 0.05045, 0.1167, 0.05045, 0.25, 0.25, 0.08029, 0.08029, 0.08029, 0.08029, 0.25, 0.25, 0.05045, 0.1167, 0.05045, 0.1167, 0.25, 0.25, 0.02827, 0.1582, 0.02827, 0.1582, 0.25, 0.25, 0.01461, 0.2032, 0.01461, 0.2032, 0.25, 0.25, 0.01, 0.25, 0.01, 0.25, 0.25, 0.25, 0.01461, 0.2968, 0.01461, 0.2968, 0.25, 0.25, 0.02827, 0.3418, 0.02827, 0.3418, 0.25, 0.25, 0.05045, 0.3833, 0.05045, 0.3833, 0.25, 0.25, 0.08029, 0.4197, 0.08029, 0.4197, 0.25, 0.25, 0.1167, 0.4496, 0.1167, 0.4496, 0.25, 0.25, 0.1582, 0.4717, 0.75, 0.49, 0.7968, 0.4854, 0.8418, 0.4717, 0.8833, 0.4496, 0.9197, 0.4197, 0.9496, 0.3833, 0.9717, 0.3418, 0.9854, 0.2968, 0.99, 0.25, 0.9854, 0.2032, 0.9717, 0.1582, 0.9496, 0.1167, 0.9197, 0.08029, 0.8833, 0.05045, 0.8418, 0.02827, 0.7968, 0.01461, 0.75, 0.01, 0.7032, 0.01461, 0.6582, 0.02827, 0.6167, 0.05045, 0.5803, 0.08029, 0.5504, 0.1167, 0.5283, 0.1582, 0.5146, 0.2032, 0.51, 0.25, 0.5146, 0.2968, 0.5283, 0.3418, 0.5504, 0.3833, 0.5803, 0.4197, 0.6167, 0.4496, 0.6582, 0.4717, 0.7032, 0.4854, 0.1582, 0.4717, 0.25, 0.25, 0.2032, 0.4854, 0.2032, 0.4854, 0.25, 0.25, 0.25, 0.49, 0.25, 0.49, 0.25, 0.25, 0.2968, 0.4854, 0.2968, 0.4854, 0.25, 0.25, 0.3418, 0.4717, 0.3418, 0.4717, 0.25, 0.25, 0.3833, 0.4496, 0.3833, 0.4496, 0.25, 0.25, 0.4197, 0.4197, 0.4197, 0.4197, 0.25, 0.25, 0.4496, 0.3833, 0.4496, 0.3833, 0.25, 0.25, 0.4717, 0.3418, 0.4717, 0.3418, 0.25, 0.25, 0.4854, 0.2968, 0.4854, 0.2968, 0.25, 0.25, 0.49, 0.25, 0.49, 0.25, 0.25, 0.25, 0.4854, 0.2032, 0.4854, 0.2032, 0.25, 0.25, 0.4717, 0.1582, 0.4717, 0.1582, 0.25, 0.25, 0.4496, 0.1167, 0.4496, 0.1167, 0.25, 0.25, 0.4197, 0.08029, 0.4197, 0.08029, 0.25, 0.25, 0.3833, 0.05045, 0.3833, 0.05045, 0.25, 0.25, 0.3418, 0.02827, 0.3418, 0.02827, 0.25, 0.25, 0.2968, 0.01461, 0.2968, 0.01461, 0.25, 0.25, 0.25, 0.01, 0.25, 0.01, 0.25, 0.25, 0.2032, 0.01461, 0.2032, 0.01461, 0.25, 0.25, 0.1582, 0.02827, 0.1582, 0.02827, 0.25, 0.25, 0.1167, 0.05045, 0.1167, 0.05045, 0.25, 0.25, 0.08029, 0.08029, 0.08029, 0.08029, 0.25, 0.25, 0.05045, 0.1167, 0.05045, 0.1167, 0.25, 0.25, 0.02827, 0.1582, 0.02827, 0.1582, 0.25, 0.25, 0.01461, 0.2032, 0.01461, 0.2032, 0.25, 0.25, 0.01, 0.25, 0.01, 0.25, 0.25, 0.25, 0.01461, 0.2968, 0.01461, 0.2968, 0.25, 0.25, 0.02827, 0.3418, 0.02827, 0.3418, 0.25, 0.25, 0.05045, 0.3833, 0.05045, 0.3833, 0.25, 0.25, 0.08029, 0.4197, 0.08029, 0.4197, 0.25, 0.25, 0.1167, 0.4496, 0.1167, 0.4496, 0.25, 0.25, 0.1582, 0.4717, 0.75, 0.49, 0.7968, 0.4854, 0.8418, 0.4717, 0.8833, 0.4496, 0.9197, 0.4197, 0.9496, 0.3833, 0.9717, 0.3418, 0.9854, 0.2968, 0.99, 0.25, 0.9854, 0.2032, 0.9717, 0.1582, 0.9496, 0.1167, 0.9197, 0.08029, 0.8833, 0.05045, 0.8418, 0.02827, 0.7968, 0.01461, 0.75, 0.01, 0.7032, 0.01461, 0.6582, 0.02827, 0.6167, 0.05045, 0.5803, 0.08029, 0.5504, 0.1167, 0.5283, 0.1582, 0.5146, 0.2032, 0.51, 0.25, 0.5146, 0.2968, 0.5283, 0.3418, 0.5504, 0.3833, 0.5803, 0.4197, 0.6167, 0.4496, 0.6582, 0.4717, 0.7032, 0.4854, 0.1582, 0.4717, 0.25, 0.25, 0.2032, 0.4854, 0.2032, 0.4854, 0.25, 0.25, 0.25, 0.49])
me_cone.materials.append(mat_material_006)
me_cone.update()

# ---- objects
ob_cube = bpy.data.objects.new('Cube', me_cube)
ob_light = bpy.data.objects.new('Light', light_light)
ob_camera = bpy.data.objects.new('Camera', cam_camera)
ob_cube_001 = bpy.data.objects.new('Cube.001', me_cube_001)
ob_plane = bpy.data.objects.new('Plane', me_plane)
ob_cube_002 = bpy.data.objects.new('Cube.002', me_cube_002)
ob_cube_003 = bpy.data.objects.new('Cube.003', me_cube_003)
ob_cone = bpy.data.objects.new('Cone', me_cone)

# ---- transforms, parenting, visibility, modifiers, constraints
ob_cube.location = (-7.267, 13.1, 4.733)
ob_cube.rotation_euler = (1.571, -0.0, 0.0)
ob_cube.scale = (0.5353, 0.5353, 0.5353)
ob_cube.lock_rotations_4d = False
ob_cube.empty_display_type = 'ARROWS'
ob_cube.lineart.crease_threshold = 0.0
ob_light.location = (4.076, 1.005, 5.904)
ob_light.rotation_euler = (0.6503, 0.05522, 1.866)
ob_light.lock_rotations_4d = False
ob_light.empty_display_type = 'ARROWS'
ob_light.color = (0.0, 0.0, 0.0, 0.0)
ob_light.lineart.crease_threshold = 0.0
ob_camera.location = (-7.863, -17.85, 35.06)
ob_camera.rotation_euler = (0.7275, -1.649e-07, -0.2639)
ob_camera.lock_rotations_4d = False
ob_camera.empty_display_type = 'ARROWS'
ob_camera.color = (0.0, 0.0, 0.0, 0.0)
ob_camera.display_type = 'WIRE'
ob_camera.lineart.crease_threshold = 0.0
ob_cube_001.location = (-7.267, 13.1, 4.733)
ob_cube_001.rotation_euler = (0.7179, -0.0, 0.0)
ob_cube_001.scale = (0.4838, 0.4838, 0.4838)
ob_plane.location = (0.0, 0.0, 0.5355)
ob_plane.scale = (10.15, 13.03, 11.44)
_m = ob_plane.modifiers.new('Mirror', 'MIRROR')
_m.use_axis = (False, True, False)
_m.merge_threshold = 1.0
_m = ob_plane.modifiers.new('Solidify', 'SOLIDIFY')
_m.thickness = 0.02
_m = ob_plane.modifiers.new('Smooth by Angle', 'NODES')
_m.node_group = ng_smooth_by_angle
_m.use_pin_to_last = True
_m.show_group_selector = False
ob_cube_002.location = (6.685, 12.47, 2.412)
ob_cube_002.scale = (1.674, 1.0, 2.568)
_m = ob_cube_002.modifiers.new('Smooth by Angle', 'NODES')
_m.node_group = ng_smooth_by_angle
_m.use_pin_to_last = True
_m.show_group_selector = False
ob_cube_003.location = (0.0, 0.0, -0.4697)
ob_cone.location = (-0.148, 12.81, -7.648)
ob_cone.scale = (0.6292, 0.6292, 2.658)
_m = ob_cone.modifiers.new('Array', 'ARRAY')
_m.count = 12
_m.relative_offset_displace = (0.005, -1.0, 0.0)

# ---- collection membership
col_collection.objects.link(ob_cube)
col_collection.objects.link(ob_light)
col_collection.objects.link(ob_camera)
col_collection.objects.link(ob_cube_001)
col_collection.objects.link(ob_plane)
col_collection.objects.link(ob_cube_002)
col_collection.objects.link(ob_cube_003)
col_collection.objects.link(ob_cone)

# ---- scene / render settings (as saved in the file)
scene.camera = ob_camera
scene.frame_start = 1; scene.frame_end = 250; scene.frame_set(1)
scene.render.engine = 'BLENDER_EEVEE_NEXT'
bpy.context.view_layer.update()
